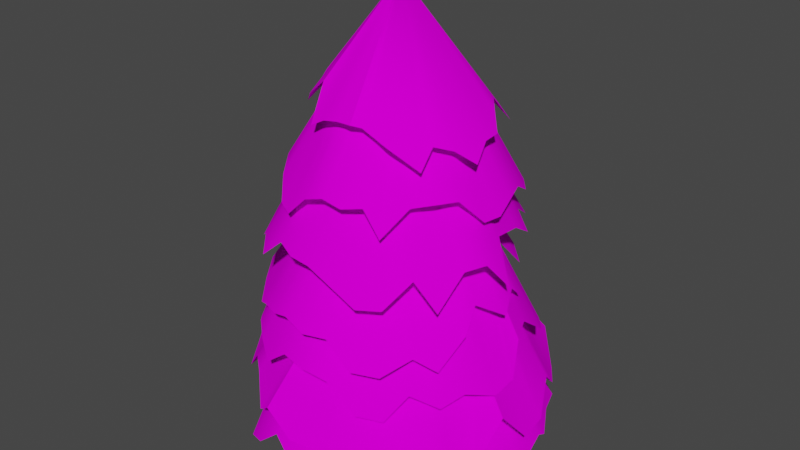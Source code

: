 # Source: tree.blend  (saved by Blender 3.4.6; exported with 4.5.12 LTS)
import bpy
from mathutils import Matrix  # noqa: F401  (used for matrix-valued properties, if any)

bpy.ops.wm.read_factory_settings(use_empty=True)
scene = bpy.context.scene
scene.name = 'Scene'

# ---- collections
col_collection = bpy.data.collections.new('Collection'); scene.collection.children.link(col_collection)

# ---- images (referenced by path relative to the original .blend; pixels are not part of the script)
import os
ASSET_DIR = os.environ.get("B2B_ASSET_DIR", "")  # directory of the original .blend (textures are referenced by path, not embedded)
HERE = os.path.dirname(os.path.abspath(__file__))  # packed textures are extracted next to this script under _unpacked/

def load_image(name, relpath, width, height, colorspace="sRGB"):
    """Load a texture the original file referenced (path relative to the .blend, or extracted next to this script)."""
    p = next((c for c in (os.path.join(HERE, relpath), os.path.join(ASSET_DIR, relpath)) if relpath and os.path.exists(c)), "")
    if p:
        img = bpy.data.images.load(p, check_existing=True)
        img.name = name
    else:  # same state as the original file: an image datablock whose file is absent (Cycles renders it pink)
        img = bpy.data.images.new(name, width, height)
        img.source = "FILE"
        img.filepath = "//" + (relpath or name)
    img.colorspace_settings.name = colorspace
    return img
img_tree = load_image('tree', 'tree.png', 1024, 1024, 'sRGB')

# ---- materials (node trees are filled in below, after node groups)
mat_material_001 = bpy.data.materials.new('Material.001')
mat_material_001.use_transparent_shadow = False

# ---- node groups
ng_auto_smooth = bpy.data.node_groups.new('Auto Smooth', 'GeometryNodeTree')
_s = ng_auto_smooth.interface.new_socket(name='Geometry', in_out='OUTPUT', socket_type='NodeSocketGeometry')
_s = ng_auto_smooth.interface.new_socket(name='Geometry', in_out='INPUT', socket_type='NodeSocketGeometry')
_s = ng_auto_smooth.interface.new_socket(name='Angle', in_out='INPUT', socket_type='NodeSocketFloat')
_s.subtype = 'ANGLE'
_s.min_value = 0.0
_s.max_value = 3.142
ng_auto_smooth.is_modifier = True
_N = ng_auto_smooth.nodes; _L = ng_auto_smooth.links
n0 = _N.new('NodeGroupOutput'); n0.name = 'Group Output'; n0.location = (480, -100)
n1 = _N.new('NodeGroupInput'); n1.name = 'Group Input'; n1.location = (-420, -300)
n2 = _N.new('NodeGroupInput'); n2.name = 'Group Input.001'; n2.location = (-60, -100)
n3 = _N.new('GeometryNodeSetShadeSmooth'); n3.name = 'Set Shade Smooth'; n3.location = (120, -100)
n3.domain = 'EDGE'
n4 = _N.new('GeometryNodeSetShadeSmooth'); n4.name = 'Set Shade Smooth.001'; n4.location = (300, -100)
n5 = _N.new('GeometryNodeInputMeshEdgeAngle'); n5.name = 'Edge Angle'; n5.location = (-420, -220)
n6 = _N.new('GeometryNodeInputEdgeSmooth'); n6.name = 'Is Edge Smooth'; n6.location = (-60, -160)
n7 = _N.new('GeometryNodeInputShadeSmooth'); n7.name = 'Is Face Smooth'; n7.location = (-240, -340)
n8 = _N.new('FunctionNodeBooleanMath'); n8.name = 'Boolean Math'; n8.location = (-60, -220)
n9 = _N.new('FunctionNodeCompare'); n9.name = 'Compare'; n9.location = (-240, -180)
n9.operation = 'LESS_EQUAL'
_L.new(n5.outputs[0], n9.inputs[0])
_L.new(n4.outputs[0], n0.inputs[0])
_L.new(n1.outputs[1], n9.inputs[1])
_L.new(n9.outputs[0], n8.inputs[0])
_L.new(n7.outputs[0], n8.inputs[1])
_L.new(n2.outputs[0], n3.inputs[0])
_L.new(n6.outputs[0], n3.inputs[1])
_L.new(n3.outputs[0], n4.inputs[0])
_L.new(n8.outputs[0], n3.inputs[2])
n0.is_active_output = True

# ---- material node trees
mat_material_001.use_nodes = True; mat_material_001.node_tree.nodes.clear()
_N = mat_material_001.node_tree.nodes; _L = mat_material_001.node_tree.links
n0 = _N.new('ShaderNodeBsdfPrincipled'); n0.name = 'Principled BSDF'; n0.location = (10, 300)
n0.distribution = 'GGX'
n0.subsurface_method = 'RANDOM_WALK_SKIN'
n0.inputs[2].default_value = 1.0
n0.inputs[3].default_value = 1.45
n0.inputs[13].default_value = 0.0
n0.inputs[27].default_value = (0.0, 0.0, 0.0, 1.0)
n0.inputs[28].default_value = 1.0
n1 = _N.new('ShaderNodeOutputMaterial'); n1.name = 'Material Output'; n1.location = (300, 300)
n2 = _N.new('ShaderNodeTexImage'); n2.name = 'Image Texture'; n2.location = (-309, 191)
n2.image = img_tree
_L.new(n0.outputs[0], n1.inputs[0])
_L.new(n2.outputs[0], n0.inputs[0])
n1.is_active_output = True

# ---- world
world_world = bpy.data.worlds.new('World'); scene.world = world_world
world_world.use_nodes = True; world_world.node_tree.nodes.clear()
_N = world_world.node_tree.nodes; _L = world_world.node_tree.links
n0 = _N.new('ShaderNodeOutputWorld'); n0.name = 'World Output'; n0.location = (300, 300)
n1 = _N.new('ShaderNodeBackground'); n1.name = 'Background'; n1.location = (10, 300)
n1.inputs[0].default_value = (0.05088, 0.05088, 0.05088, 1.0)
_L.new(n1.outputs[0], n0.inputs[0])
n0.is_active_output = True
world_world.color = (0.05088, 0.05088, 0.05088)
world_world.use_sun_shadow = False
world_world.sun_shadow_jitter_overblur = 0.0

# ---- meshes
me_cone = bpy.data.meshes.new('Cone')
me_cone.from_pydata([(-0.02362, 1.949, 8.104), (0.3435, 2.152, 7.685), (0.7593, 1.953, 7.82), (1.219, 1.729, 7.85), (1.621, 1.597, 7.619), (1.565, 1.049, 8.23), (1.81, 0.7569, 8.093), (2.079, 0.4876, 7.773), (2.148, 0.007768, 7.791), (2.309, -0.4762, 7.491), (1.994, -0.7973, 7.786), (1.722, -1.12, 7.909), (1.726, -1.483, 7.493), (1.079, -1.71, 7.896), (0.4798, -1.742, 8.163), (0.3008, -1.885, 8.218), (-0.05082, -1.871, 8.202), (-0.3944, -1.874, 8.142), (-0.7699, -1.849, 7.943), (-0.8581, -1.356, 8.708), (-1.247, -1.259, 8.387), (-1.556, -1.043, 8.21), (-1.843, -0.8311, 7.907), (-1.726, -0.3416, 8.497), (-1.836, 0.01646, 8.25), (-1.801, 0.4175, 8.21), (-1.771, 0.8558, 7.881), (-1.527, 1.041, 8.271), (-1.361, 1.415, 8.037), (-1.068, 1.61, 8.143), (-0.9813, 2.157, 7.48), (-0.381, 1.9, 8.129), (0.0, 0.0, 10.71), (-0.01431, 1.173, 8.871), (0.2145, 1.106, 8.952), (0.4258, 1.042, 8.952), (0.6194, 0.9313, 8.962), (0.8315, 0.8314, 8.867), (0.9457, 0.6409, 8.9), (1.04, 0.4392, 8.943), (1.098, 0.2245, 8.961), (1.137, 0.006917, 8.916), (1.18, -0.2532, 8.775), (1.193, -0.5039, 8.551), (1.075, -0.7656, 8.401), (0.7937, -0.9189, 8.468), (0.6843, -1.075, 8.355), (0.3798, -1.083, 8.634), (0.1215, -1.233, 8.596), (-0.03727, -1.242, 8.719), (-0.2841, -1.209, 8.689), (-0.4198, -1.04, 8.911), (-0.6292, -0.9759, 8.807), (-0.8009, -0.8093, 8.893), (-0.9482, -0.6581, 8.833), (-1.031, -0.4298, 8.963), (-1.092, -0.2277, 8.925), (-1.096, -0.003257, 8.952), (-1.09, 0.234, 8.923), (-1.041, 0.4546, 8.897), (-0.9214, 0.6168, 8.978), (-0.7846, 0.7866, 8.97), (-0.6357, 0.9524, 8.915), (-0.4441, 1.053, 8.921), (-0.2195, 1.102, 8.949), (-0.318, 2.212, 7.173), (0.2506, 2.477, 6.801), (0.8532, 2.264, 6.777), (1.292, 2.139, 6.548), (1.776, 1.995, 6.166), (2.086, 1.624, 6.14), (2.245, 1.072, 6.46), (2.427, 0.5656, 6.432), (2.514, 0.09004, 6.232), (2.453, -0.3712, 6.25), (2.175, -0.8666, 6.803), (1.937, -1.326, 6.824), (1.634, -1.69, 6.793), (1.312, -2.219, 6.216), (0.9084, -2.232, 6.77), (0.4558, -2.383, 6.673), (-0.00672, -2.399, 6.761), (-0.4716, -2.405, 6.612), (-0.9246, -2.441, 6.161), (-1.335, -2.218, 6.205), (-1.689, -1.795, 6.599), (-1.98, -1.334, 6.83), (-2.23, -0.9102, 6.604), (-2.411, -0.4643, 6.147), (-2.46, -0.001177, 6.138), (-2.409, 0.4689, 6.149), (-2.239, 0.9185, 6.532), (-2.106, 1.611, 6.29), (-1.812, 1.973, 6.285), (-1.434, 2.319, 6.188), (-1.062, 2.367, 6.508), (-0.6886, 2.376, 6.82), (-0.07747, 1.488, 7.579), (0.2674, 1.376, 7.706), (0.517, 1.367, 7.602), (0.7622, 1.189, 7.695), (0.9919, 0.9938, 7.719), (1.107, 0.7415, 7.845), (1.287, 0.5378, 7.735), (1.387, 0.2596, 7.741), (1.499, 0.007848, 7.562), (1.351, -0.259, 7.779), (1.342, -0.5524, 7.617), (1.184, -0.806, 7.637), (1.066, -1.011, 7.564), (0.7663, -1.161, 7.679), (0.5653, -1.291, 7.619), (0.2037, -1.366, 7.771), (-0.03561, -1.367, 7.771), (-0.2919, -1.364, 7.694), (-0.5359, -1.272, 7.71), (-0.7264, -1.108, 7.839), (-0.8984, -0.8921, 7.93), (-1.043, -0.6953, 7.986), (-1.193, -0.5034, 7.942), (-1.272, -0.2373, 7.978), (-1.377, -0.01705, 7.714), (-1.268, 0.2783, 7.913), (-1.239, 0.5556, 7.715), (-1.128, 0.7754, 7.774), (-0.9746, 0.9928, 7.766), (-0.7732, 1.162, 7.731), (-0.6307, 1.427, 7.498), (-0.2897, 1.407, 7.681), (-0.1345, 2.933, 5.073), (0.4706, 2.469, 5.795), (0.8618, 2.513, 5.609), (1.587, 2.446, 5.106), (1.749, 1.879, 5.481), (2.285, 1.483, 5.256), (2.325, 0.9552, 5.573), (2.369, 0.278, 5.656), (2.967, -0.1417, 4.866), (2.694, -0.5731, 5.452), (2.521, -1.086, 5.46), (2.4, -1.763, 4.767), (1.95, -1.969, 5.428), (1.621, -2.526, 4.885), (1.145, -2.789, 4.862), (0.4276, -2.773, 5.159), (-0.1301, -2.742, 5.366), (-0.6603, -2.687, 5.376), (-1.073, -2.545, 5.504), (-1.673, -2.512, 4.998), (-2.047, -2.053, 5.192), (-2.54, -1.669, 4.836), (-2.618, -1.109, 5.288), (-2.901, -0.6489, 4.928), (-2.951, -0.1255, 4.933), (-2.685, 0.5312, 5.501), (-2.617, 1.085, 5.245), (-2.471, 1.65, 4.923), (-2.138, 2.055, 4.923), (-1.564, 2.27, 5.417), (-1.139, 2.596, 5.185), (-0.5038, 2.76, 5.656), (-0.01546, 1.332, 6.554), (0.2421, 1.266, 6.635), (0.4809, 1.192, 6.629), (0.7133, 1.087, 6.598), (1.003, 0.9954, 6.378), (1.108, 0.7345, 6.579), (1.269, 0.542, 6.479), (1.292, 0.2683, 6.574), (1.283, 0.003599, 6.639), (1.254, -0.2491, 6.665), (1.183, -0.4871, 6.652), (1.063, -0.7105, 6.662), (0.9026, -0.9221, 6.611), (0.7096, -1.068, 6.651), (0.4876, -1.204, 6.589), (0.2491, -1.254, 6.658), (-4.954e-05, -1.278, 6.664), (-0.25, -1.263, 6.63), (-0.4898, -1.193, 6.622), (-0.7112, -1.09, 6.585), (-0.9037, -0.9071, 6.656), (-1.063, -0.7106, 6.662), (-1.185, -0.4889, 6.621), (-1.255, -0.2492, 6.651), (-1.279, 2.566e-05, 6.654), (-1.258, 0.2496, 6.614), (-1.197, 0.5086, 6.542), (-1.071, 0.7293, 6.623), (-0.9043, 0.9054, 6.662), (-0.721, 1.088, 6.609), (-0.4914, 1.191, 6.644), (-0.2505, 1.26, 6.651), (-0.008923, 2.832, 4.345), (0.5843, 2.39, 4.801), (1.084, 2.461, 4.437), (1.458, 2.223, 4.401), (1.818, 1.96, 4.137), (1.788, 1.13, 5.012), (2.529, 0.924, 4.039), (2.66, 0.407, 4.479), (2.906, -0.1223, 4.164), (2.543, -0.7085, 4.546), (2.701, -1.21, 4.121), (2.543, -1.901, 3.537), (2.151, -2.221, 3.85), (1.732, -2.745, 3.49), (1.196, -3.005, 3.529), (0.5244, -2.985, 4.03), (-0.05735, -3.065, 3.958), (-0.6291, -2.959, 4.094), (-1.109, -2.819, 3.921), (-1.634, -2.559, 3.823), (-2.124, -2.231, 3.545), (-2.454, -1.748, 3.811), (-2.809, -1.193, 3.985), (-3.049, -0.6835, 3.781), (-3.108, -0.1003, 3.808), (-2.917, 0.567, 4.196), (-2.867, 1.178, 3.672), (-2.584, 1.683, 3.694), (-2.105, 2.092, 4.173), (-1.439, 2.345, 4.518), (-1.043, 2.635, 4.16), (-0.5064, 2.798, 4.363), (-0.009887, 1.996, 5.12), (0.3526, 1.925, 5.214), (0.8092, 1.921, 4.989), (1.139, 1.677, 4.997), (1.346, 1.352, 5.215), (1.622, 1.061, 5.165), (1.828, 0.6677, 5.082), (2.021, 0.3307, 4.97), (2.034, -0.05371, 4.998), (2.019, -0.4323, 4.977), (1.882, -0.8088, 5.009), (1.693, -1.178, 4.962), (1.437, -1.485, 4.981), (1.105, -1.684, 5.1), (0.7629, -1.898, 5.009), (0.3831, -2.011, 5.001), (-0.004777, -1.997, 5.156), (-0.4096, -1.96, 5.139), (-0.7777, -1.856, 5.135), (-1.174, -1.754, 4.94), (-1.493, -1.483, 4.927), (-1.744, -1.162, 4.936), (-1.929, -0.8097, 4.937), (-2.046, -0.4332, 4.926), (-2.01, -0.01063, 5.126), (-1.955, 0.3887, 5.17), (-1.885, 0.788, 5.039), (-1.72, 1.149, 4.981), (-1.5, 1.468, 4.879), (-1.161, 1.678, 5.02), (-0.7868, 1.829, 5.166), (-0.4423, 2.017, 4.953), (-0.1311, 3.087, 2.892), (0.5781, 3.106, 2.752), (1.214, 2.958, 2.732), (1.552, 2.175, 3.675), (2.255, 2.216, 2.739), (2.646, 1.71, 2.852), (2.76, 0.7959, 3.532), (3.021, 0.2071, 3.487), (3.174, -0.1444, 2.724), (3.151, -0.727, 2.619), (2.842, -1.381, 2.867), (2.626, -1.909, 2.693), (2.139, -2.315, 3.015), (1.791, -2.706, 2.42), (1.272, -2.979, 2.486), (0.624, -3.113, 3.119), (-0.03618, -3.138, 3.152), (-0.6588, -3.015, 3.186), (-1.245, -2.967, 2.727), (-1.761, -2.609, 2.925), (-2.213, -2.214, 3.026), (-2.647, -1.783, 2.759), (-2.845, -1.228, 3.131), (-3.229, -0.5795, 2.722), (-3.438, 0.1105, 2.488), (-3.338, 0.7753, 2.551), (-3.006, 1.499, 3.027), (-2.887, 1.914, 2.458), (-2.302, 2.294, 2.614), (-1.834, 2.641, 2.868), (-1.286, 2.931, 2.726), (-0.7714, 3.026, 2.883), (-0.01289, 2.349, 3.591), (0.4602, 2.316, 3.535), (0.8896, 2.05, 3.547), (1.293, 1.915, 3.586), (1.576, 1.609, 3.72), (1.851, 1.257, 3.828), (2.175, 0.8627, 3.521), (2.306, 0.4873, 3.543), (2.329, -0.04105, 3.597), (2.321, -0.4751, 3.51), (2.153, -0.9791, 3.436), (1.977, -1.324, 3.508), (1.7, -1.747, 3.333), (1.336, -2.018, 3.392), (0.9292, -2.249, 3.355), (0.4774, -2.373, 3.399), (-0.01104, -2.385, 3.5), (-0.4773, -2.335, 3.513), (-0.9118, -2.223, 3.415), (-1.333, -1.999, 3.387), (-1.673, -1.706, 3.422), (-1.98, -1.348, 3.385), (-2.198, -0.9203, 3.492), (-2.337, -0.4686, 3.503), (-2.403, -0.01252, 3.45), (-2.374, 0.4576, 3.413), (-2.241, 0.9262, 3.347), (-1.988, 1.326, 3.496), (-1.67, 1.673, 3.517), (-1.32, 1.971, 3.543), (-0.8662, 2.172, 3.608), (-0.4318, 2.303, 3.61), (0.1207, 3.433, 1.992), (0.6992, 3.508, 1.246), (1.367, 3.301, 1.436), (1.951, 3.009, 2.014), (2.495, 2.532, 1.316), (2.876, 1.971, 1.368), (3.07, 1.368, 1.938), (3.411, 0.6854, 1.356), (3.493, -0.01292, 1.306), (3.338, -0.7059, 2.122), (3.178, -1.4, 1.244), (2.933, -1.955, 1.395), (2.484, -2.425, 1.914), (1.949, -2.808, 1.65), (1.372, -3.206, 1.498), (0.714, -3.324, 1.461), (-0.1274, -3.489, 1.488), (-0.8557, -3.411, 1.944), (-1.464, -3.067, 1.435), (-1.931, -2.617, 2.007), (-2.462, -2.169, 1.952), (-2.957, -1.943, 1.364), (-3.285, -1.369, 1.566), (-3.525, -0.7561, 2.1), (-3.56, -0.03828, 1.529), (-3.324, 0.6714, 1.948), (-3.142, 1.376, 1.41), (-2.919, 2.009, 1.451), (-2.541, 2.623, 1.739), (-1.996, 3.019, 1.428), (-1.459, 3.223, 1.918), (-0.6752, 3.396, 1.518), (0.01658, 2.584, 2.3), (0.4995, 2.537, 2.259), (0.9787, 2.423, 2.327), (1.398, 2.153, 2.542), (1.821, 1.842, 2.285), (2.109, 1.327, 2.439), (2.381, 0.9749, 2.37), (2.514, 0.441, 2.244), (2.589, -0.04636, 2.285), (2.523, -0.5221, 2.328), (2.395, -1.034, 2.19), (2.136, -1.474, 2.205), (1.872, -1.863, 2.08), (1.44, -2.168, 2.231), (0.9999, -2.394, 2.353), (0.5267, -2.554, 2.212), (-0.01319, -2.557, 2.558), (-0.5269, -2.507, 2.459), (-1.005, -2.352, 2.398), (-1.443, -2.146, 2.257), (-1.804, -1.768, 2.517), (-2.135, -1.425, 2.354), (-2.384, -1.004, 2.398), (-2.602, -0.486, 2.292), (-2.619, -0.0006426, 2.219), (-2.639, 0.563, 2.195), (-2.39, 1.016, 2.275), (-2.191, 1.482, 2.192), (-1.851, 1.844, 2.193), (-1.473, 2.154, 2.342), (-1.041, 2.374, 2.265), (-0.5088, 2.543, 2.324), (0.1677, 3.457, 0.5484), (0.9373, 3.013, 0.09802), (1.611, 2.763, -0.009792), (2.133, 2.723, 0.1105), (2.565, 2.536, 0.5975), (2.792, 1.921, 0.6286), (3.192, 1.24, 0.4937), (3.253, 0.9134, 0.6934), (3.463, -0.01693, 0.5561), (3.4, -0.6645, 0.4292), (2.975, -1.089, 0.6847), (2.902, -1.63, 0.1086), (2.477, -2.033, 0.6806), (1.793, -2.407, 0.5003), (1.089, -2.74, 0.3096), (0.5128, -3.148, 0.1618), (-0.1149, -3.361, 0.461), (-1.018, -3.047, 0.9493), (-1.41, -3.189, 0.6443), (-2.047, -2.832, 0.311), (-2.288, -2.032, 0.8974), (-2.919, -1.713, 0.4124), (-3.257, -1.255, 0.2786), (-3.379, -0.6753, 0.4521), (-3.277, -0.1278, 0.3537), (-3.369, 0.6183, 0.01187), (-2.936, 1.359, 0.1313), (-3.016, 1.864, 0.4068), (-2.718, 2.457, 0.1282), (-2.127, 2.971, 0.06271), (-1.454, 3.173, 0.4749), (-0.8146, 3.257, 0.191), (0.0007764, 2.448, 1.459), (0.5075, 2.381, 1.743), (0.9389, 2.266, 1.571), (1.362, 2.04, 1.555), (1.72, 1.737, 1.635), (2.015, 1.359, 1.596), (2.239, 0.9328, 1.593), (2.402, 0.4787, 1.573), (2.418, -0.006988, 1.707), (2.397, -0.4734, 1.669), (2.246, -0.9346, 1.696), (2.038, -1.343, 1.73), (1.739, -1.719, 1.639), (1.372, -2.026, 1.512), (0.9681, -2.241, 1.523), (0.4935, -2.362, 1.613), (-0.01359, -2.454, 1.737), (-0.5162, -2.381, 1.767), (-0.9679, -2.254, 1.71), (-1.365, -2.037, 1.559), (-1.726, -1.686, 1.654), (-2.037, -1.348, 1.618), (-2.265, -0.9348, 1.543), (-2.405, -0.4831, 1.593), (-2.441, -0.002263, 1.565), (-2.365, 0.4809, 1.599), (-2.261, 0.9573, 1.624), (-2.049, 1.398, 1.48), (-1.745, 1.759, 1.569), (-1.393, 2.042, 1.732), (-0.9422, 2.26, 1.594), (-0.4883, 2.385, 1.72), (-1.163e-06, 0.7234, 1.367), (0.1411, 0.7095, 1.367), (0.2768, 0.6683, 1.367), (0.4019, 0.6015, 1.367), (0.5115, 0.5115, 1.367), (0.6015, 0.4019, 1.367), (0.6683, 0.2768, 1.367), (0.7095, 0.1411, 1.367), (0.7234, -1.148e-08, 1.367), (0.7095, -0.1411, 1.367), (0.6683, -0.2768, 1.367), (0.6015, -0.4019, 1.367), (0.5115, -0.5115, 1.367), (0.4019, -0.6015, 1.367), (0.2768, -0.6683, 1.367), (0.1411, -0.7095, 1.367), (-1.163e-06, -0.7234, 1.367), (-0.1411, -0.7095, 1.367), (-0.2768, -0.6683, 1.367), (-0.4019, -0.6015, 1.367), (-0.5115, -0.5115, 1.367), (-0.6015, -0.4019, 1.367), (-0.6683, -0.2768, 1.367), (-0.7095, -0.1411, 1.367), (-0.7234, -1.148e-08, 1.367), (-0.7095, 0.1411, 1.367), (-0.6683, 0.2768, 1.367), (-0.6015, 0.4019, 1.367), (-0.5115, 0.5115, 1.367), (-0.4019, 0.6015, 1.367), (-0.2768, 0.6683, 1.367), (-0.1411, 0.7095, 1.367), (-1.478e-06, 0.7234, -0.2387), (0.1411, 0.7095, -0.2387), (0.2768, 0.6683, -0.2387), (0.4019, 0.6015, -0.2387), (0.5115, 0.5115, -0.2387), (0.6015, 0.4019, -0.2387), (0.6683, 0.2768, -0.2387), (0.7095, 0.1411, -0.2387), (0.7234, -1.148e-08, -0.2387), (0.7095, -0.1411, -0.2387), (0.6683, -0.2768, -0.2387), (0.6015, -0.4019, -0.2387), (0.5115, -0.5115, -0.2387), (0.4019, -0.6015, -0.2387), (0.2768, -0.6683, -0.2387), (0.1411, -0.7095, -0.2387), (-1.478e-06, -0.7234, -0.2387), (-0.1411, -0.7095, -0.2387), (-0.2768, -0.6683, -0.2387), (-0.4019, -0.6015, -0.2387), (-0.5115, -0.5115, -0.2387), (-0.6015, -0.4019, -0.2387), (-0.6683, -0.2768, -0.2387), (-0.7095, -0.1411, -0.2387), (-0.7234, -1.148e-08, -0.2387), (-0.7095, 0.1411, -0.2387), (-0.6683, 0.2768, -0.2387), (-0.6015, 0.4019, -0.2387), (-0.5115, 0.5115, -0.2387), (-0.4019, 0.6015, -0.2387), (-0.2768, 0.6683, -0.2387), (-0.1411, 0.7095, -0.2387), (0.9375, 3.011, 0.09985), (3.192, 1.24, 0.4939), (-3.11, 1.905, 0.3), (-2.723, 2.46, 0.1217), (-2.127, 2.971, 0.06271), (-1.483, 3.172, 0.397)], [(515, 516), (516, 517), (517, 518)], [(0, 32, 1), (1, 32, 2), (2, 32, 3), (3, 32, 4), (4, 32, 5), (5, 32, 6), (6, 32, 7), (7, 32, 8), (8, 32, 9), (9, 32, 10), (10, 32, 11), (11, 32, 12), (12, 32, 13), (13, 32, 14), (14, 32, 15), (15, 32, 16), (16, 32, 17), (17, 32, 18), (18, 32, 19), (19, 32, 20), (20, 32, 21), (21, 32, 22), (22, 32, 23), (23, 32, 24), (24, 32, 25), (25, 32, 26), (26, 32, 27), (27, 32, 28), (28, 32, 29), (29, 32, 30), (31, 0, 33, 64), (30, 32, 31), (31, 32, 0), (59, 60, 92, 91), (11, 12, 45, 44), (18, 19, 52, 51), (25, 26, 59, 58), (5, 6, 39, 38), (12, 13, 46, 45), (19, 20, 53, 52), (26, 27, 60, 59), (6, 7, 40, 39), (0, 1, 34, 33), (13, 14, 47, 46), (20, 21, 54, 53), (27, 28, 61, 60), (7, 8, 41, 40), (14, 15, 48, 47), (21, 22, 55, 54), (1, 2, 35, 34), (28, 29, 62, 61), (8, 9, 42, 41), (15, 16, 49, 48), (22, 23, 56, 55), (2, 3, 36, 35), (29, 30, 63, 62), (9, 10, 43, 42), (16, 17, 50, 49), (23, 24, 57, 56), (3, 4, 37, 36), (30, 31, 64, 63), (10, 11, 44, 43), (17, 18, 51, 50), (24, 25, 58, 57), (4, 5, 38, 37), (77, 78, 110, 109), (46, 47, 79, 78), (33, 34, 66, 65), (60, 61, 93, 92), (47, 48, 80, 79), (34, 35, 67, 66), (61, 62, 94, 93), (48, 49, 81, 80), (35, 36, 68, 67), (62, 63, 95, 94), (49, 50, 82, 81), (36, 37, 69, 68), (63, 64, 96, 95), (50, 51, 83, 82), (37, 38, 70, 69), (64, 33, 65, 96), (51, 52, 84, 83), (38, 39, 71, 70), (52, 53, 85, 84), (39, 40, 72, 71), (53, 54, 86, 85), (40, 41, 73, 72), (54, 55, 87, 86), (41, 42, 74, 73), (55, 56, 88, 87), (42, 43, 75, 74), (56, 57, 89, 88), (43, 44, 76, 75), (57, 58, 90, 89), (44, 45, 77, 76), (58, 59, 91, 90), (45, 46, 78, 77), (103, 104, 136, 135), (91, 92, 124, 123), (78, 79, 111, 110), (65, 66, 98, 97), (92, 93, 125, 124), (79, 80, 112, 111), (66, 67, 99, 98), (93, 94, 126, 125), (80, 81, 113, 112), (67, 68, 100, 99), (94, 95, 127, 126), (81, 82, 114, 113), (68, 69, 101, 100), (95, 96, 128, 127), (82, 83, 115, 114), (69, 70, 102, 101), (96, 65, 97, 128), (83, 84, 116, 115), (70, 71, 103, 102), (84, 85, 117, 116), (71, 72, 104, 103), (85, 86, 118, 117), (72, 73, 105, 104), (86, 87, 119, 118), (73, 74, 106, 105), (87, 88, 120, 119), (74, 75, 107, 106), (88, 89, 121, 120), (75, 76, 108, 107), (89, 90, 122, 121), (76, 77, 109, 108), (90, 91, 123, 122), (146, 147, 179, 178), (117, 118, 150, 149), (104, 105, 137, 136), (118, 119, 151, 150), (105, 106, 138, 137), (119, 120, 152, 151), (106, 107, 139, 138), (120, 121, 153, 152), (107, 108, 140, 139), (121, 122, 154, 153), (108, 109, 141, 140), (122, 123, 155, 154), (109, 110, 142, 141), (123, 124, 156, 155), (110, 111, 143, 142), (97, 98, 130, 129), (124, 125, 157, 156), (111, 112, 144, 143), (98, 99, 131, 130), (125, 126, 158, 157), (112, 113, 145, 144), (99, 100, 132, 131), (126, 127, 159, 158), (113, 114, 146, 145), (100, 101, 133, 132), (127, 128, 160, 159), (114, 115, 147, 146), (101, 102, 134, 133), (128, 97, 129, 160), (115, 116, 148, 147), (102, 103, 135, 134), (116, 117, 149, 148), (172, 173, 205, 204), (133, 134, 166, 165), (160, 129, 161, 192), (147, 148, 180, 179), (134, 135, 167, 166), (148, 149, 181, 180), (135, 136, 168, 167), (149, 150, 182, 181), (136, 137, 169, 168), (150, 151, 183, 182), (137, 138, 170, 169), (151, 152, 184, 183), (138, 139, 171, 170), (152, 153, 185, 184), (139, 140, 172, 171), (153, 154, 186, 185), (140, 141, 173, 172), (154, 155, 187, 186), (141, 142, 174, 173), (155, 156, 188, 187), (142, 143, 175, 174), (129, 130, 162, 161), (156, 157, 189, 188), (143, 144, 176, 175), (130, 131, 163, 162), (157, 158, 190, 189), (144, 145, 177, 176), (131, 132, 164, 163), (158, 159, 191, 190), (145, 146, 178, 177), (132, 133, 165, 164), (159, 160, 192, 191), (198, 199, 231, 230), (186, 187, 219, 218), (173, 174, 206, 205), (187, 188, 220, 219), (174, 175, 207, 206), (161, 162, 194, 193), (188, 189, 221, 220), (175, 176, 208, 207), (162, 163, 195, 194), (189, 190, 222, 221), (176, 177, 209, 208), (163, 164, 196, 195), (190, 191, 223, 222), (177, 178, 210, 209), (164, 165, 197, 196), (191, 192, 224, 223), (178, 179, 211, 210), (165, 166, 198, 197), (192, 161, 193, 224), (179, 180, 212, 211), (166, 167, 199, 198), (180, 181, 213, 212), (167, 168, 200, 199), (181, 182, 214, 213), (168, 169, 201, 200), (182, 183, 215, 214), (169, 170, 202, 201), (183, 184, 216, 215), (170, 171, 203, 202), (184, 185, 217, 216), (171, 172, 204, 203), (185, 186, 218, 217), (233, 234, 266, 265), (212, 213, 245, 244), (199, 200, 232, 231), (213, 214, 246, 245), (200, 201, 233, 232), (214, 215, 247, 246), (201, 202, 234, 233), (215, 216, 248, 247), (202, 203, 235, 234), (216, 217, 249, 248), (203, 204, 236, 235), (217, 218, 250, 249), (204, 205, 237, 236), (218, 219, 251, 250), (205, 206, 238, 237), (219, 220, 252, 251), (206, 207, 239, 238), (193, 194, 226, 225), (220, 221, 253, 252), (207, 208, 240, 239), (194, 195, 227, 226), (221, 222, 254, 253), (208, 209, 241, 240), (195, 196, 228, 227), (222, 223, 255, 254), (209, 210, 242, 241), (196, 197, 229, 228), (223, 224, 256, 255), (210, 211, 243, 242), (197, 198, 230, 229), (224, 193, 225, 256), (211, 212, 244, 243), (280, 281, 313, 312), (247, 248, 280, 279), (234, 235, 267, 266), (248, 249, 281, 280), (235, 236, 268, 267), (249, 250, 282, 281), (236, 237, 269, 268), (250, 251, 283, 282), (237, 238, 270, 269), (251, 252, 284, 283), (238, 239, 271, 270), (225, 226, 258, 257), (252, 253, 285, 284), (239, 240, 272, 271), (226, 227, 259, 258), (253, 254, 286, 285), (240, 241, 273, 272), (227, 228, 260, 259), (254, 255, 287, 286), (241, 242, 274, 273), (228, 229, 261, 260), (255, 256, 288, 287), (242, 243, 275, 274), (229, 230, 262, 261), (256, 225, 257, 288), (243, 244, 276, 275), (230, 231, 263, 262), (244, 245, 277, 276), (231, 232, 264, 263), (245, 246, 278, 277), (232, 233, 265, 264), (246, 247, 279, 278), (315, 316, 348, 347), (267, 268, 300, 299), (281, 282, 314, 313), (268, 269, 301, 300), (282, 283, 315, 314), (269, 270, 302, 301), (283, 284, 316, 315), (270, 271, 303, 302), (257, 258, 290, 289), (284, 285, 317, 316), (271, 272, 304, 303), (258, 259, 291, 290), (285, 286, 318, 317), (272, 273, 305, 304), (259, 260, 292, 291), (286, 287, 319, 318), (273, 274, 306, 305), (260, 261, 293, 292), (287, 288, 320, 319), (274, 275, 307, 306), (261, 262, 294, 293), (288, 257, 289, 320), (275, 276, 308, 307), (262, 263, 295, 294), (276, 277, 309, 308), (263, 264, 296, 295), (277, 278, 310, 309), (264, 265, 297, 296), (278, 279, 311, 310), (265, 266, 298, 297), (279, 280, 312, 311), (266, 267, 299, 298), (341, 342, 374, 373), (302, 303, 335, 334), (289, 290, 322, 321), (316, 317, 349, 348), (303, 304, 336, 335), (290, 291, 323, 322), (317, 318, 350, 349), (304, 305, 337, 336), (291, 292, 324, 323), (318, 319, 351, 350), (305, 306, 338, 337), (292, 293, 325, 324), (319, 320, 352, 351), (306, 307, 339, 338), (293, 294, 326, 325), (320, 289, 321, 352), (307, 308, 340, 339), (294, 295, 327, 326), (308, 309, 341, 340), (295, 296, 328, 327), (309, 310, 342, 341), (296, 297, 329, 328), (310, 311, 343, 342), (297, 298, 330, 329), (311, 312, 344, 343), (298, 299, 331, 330), (312, 313, 345, 344), (299, 300, 332, 331), (313, 314, 346, 345), (300, 301, 333, 332), (314, 315, 347, 346), (301, 302, 334, 333), (376, 377, 409, 408), (328, 329, 361, 360), (342, 343, 375, 374), (329, 330, 362, 361), (343, 344, 376, 375), (330, 331, 363, 362), (344, 345, 377, 376), (331, 332, 364, 363), (345, 346, 378, 377), (332, 333, 365, 364), (346, 347, 379, 378), (333, 334, 366, 365), (347, 348, 380, 379), (334, 335, 367, 366), (321, 322, 354, 353), (348, 349, 381, 380), (335, 336, 368, 367), (322, 323, 355, 354), (349, 350, 382, 381), (336, 337, 369, 368), (323, 324, 356, 355), (350, 351, 383, 382), (337, 338, 370, 369), (324, 325, 357, 356), (351, 352, 384, 383), (338, 339, 371, 370), (325, 326, 358, 357), (352, 321, 353, 384), (339, 340, 372, 371), (326, 327, 359, 358), (340, 341, 373, 372), (327, 328, 360, 359), (408, 409, 441, 440), (363, 364, 396, 395), (377, 378, 410, 409), (364, 365, 397, 396), (378, 379, 411, 410), (365, 366, 398, 397), (379, 380, 412, 411), (366, 367, 399, 398), (353, 354, 386, 385), (380, 381, 413, 412), (367, 368, 400, 399), (354, 355, 387, 386), (381, 382, 414, 413), (368, 369, 401, 400), (355, 356, 388, 387), (382, 383, 415, 414), (369, 370, 402, 401), (356, 357, 389, 388), (383, 384, 416, 415), (370, 371, 403, 402), (357, 358, 390, 389), (384, 353, 385, 416), (371, 372, 404, 403), (358, 359, 391, 390), (372, 373, 405, 404), (359, 360, 392, 391), (373, 374, 406, 405), (360, 361, 393, 392), (374, 375, 407, 406), (361, 362, 394, 393), (375, 376, 408, 407), (362, 363, 395, 394), (441, 442, 474, 473), (395, 396, 428, 427), (409, 410, 442, 441), (396, 397, 429, 428), (410, 411, 443, 442), (397, 398, 430, 429), (411, 412, 444, 443), (398, 399, 431, 430), (385, 386, 418, 417), (412, 413, 445, 444), (399, 400, 432, 431), (386, 387, 419, 418), (413, 414, 446, 445), (400, 401, 433, 432), (387, 388, 420, 419), (414, 415, 447, 446), (401, 402, 434, 433), (388, 389, 421, 420), (415, 416, 448, 447), (402, 403, 435, 434), (389, 390, 422, 421), (416, 385, 417, 448), (403, 404, 436, 435), (390, 391, 423, 422), (404, 405, 437, 436), (391, 392, 424, 423), (405, 406, 438, 437), (392, 393, 425, 424), (406, 407, 439, 438), (393, 394, 426, 425), (407, 408, 440, 439), (394, 395, 427, 426), (451, 452, 484, 483), (428, 429, 461, 460), (442, 443, 475, 474), (429, 430, 462, 461), (443, 444, 476, 475), (430, 431, 463, 462), (417, 418, 450, 449), (444, 445, 477, 476), (431, 432, 464, 463), (418, 419, 451, 450), (445, 446, 478, 477), (432, 433, 465, 464), (419, 420, 452, 451), (446, 447, 479, 478), (433, 434, 466, 465), (420, 421, 453, 452), (447, 448, 480, 479), (434, 435, 467, 466), (421, 422, 454, 453), (448, 417, 449, 480), (435, 436, 468, 467), (422, 423, 455, 454), (436, 437, 469, 468), (423, 424, 456, 455), (437, 438, 470, 469), (424, 425, 457, 456), (438, 439, 471, 470), (425, 426, 458, 457), (439, 440, 472, 471), (426, 427, 459, 458), (440, 441, 473, 472), (427, 428, 460, 459), (481, 482, 483, 484, 485, 486, 487, 488, 489, 490, 491, 492, 493, 494, 495, 496, 497, 498, 499, 500, 501, 502, 503, 504, 505, 506, 507, 508, 509, 510, 511, 512), (478, 479, 511, 510), (465, 466, 498, 497), (452, 453, 485, 484), (479, 480, 512, 511), (466, 467, 499, 498), (453, 454, 486, 485), (480, 449, 481, 512), (467, 468, 500, 499), (454, 455, 487, 486), (468, 469, 501, 500), (455, 456, 488, 487), (469, 470, 502, 501), (456, 457, 489, 488), (470, 471, 503, 502), (457, 458, 490, 489), (471, 472, 504, 503), (458, 459, 491, 490), (472, 473, 505, 504), (459, 460, 492, 491), (473, 474, 506, 505), (460, 461, 493, 492), (474, 475, 507, 506), (461, 462, 494, 493), (475, 476, 508, 507), (462, 463, 495, 494), (449, 450, 482, 481), (476, 477, 509, 508), (463, 464, 496, 495), (450, 451, 483, 482), (477, 478, 510, 509), (464, 465, 497, 496)])
me_cone.polygons.foreach_set('use_smooth', [True] * 513)
_uv = me_cone.uv_layers.new(name='UVMap')
_uv.uv.foreach_set('vector', [0.1429, 0.7139, 0.2524, 0.6458, 0.1351, 0.7353, 0.1351, 0.7353, 0.2524, 0.6458, 0.1511, 0.7435, 0.1511, 0.7435, 0.2524, 0.6458, 0.1665, 0.7559, 0.1665, 0.7559, 0.2524, 0.6458, 0.1729, 0.7739, 0.1729, 0.7739, 0.2524, 0.6458, 0.2001, 0.7565, 0.2001, 0.7565, 0.2524, 0.6458, 0.2102, 0.7679, 0.2102, 0.7679, 0.2524, 0.6458, 0.2164, 0.7851, 0.2164, 0.7851, 0.2524, 0.6458, 0.2319, 0.7878, 0.2319, 0.7878, 0.2524, 0.6458, 0.2428, 0.8021, 0.2428, 0.8021, 0.2524, 0.6458, 0.2524, 0.7859, 0.7595, 0.7814, 0.7595, 0.9237, 0.7483, 0.7867, 0.7483, 0.7867, 0.7595, 0.9237, 0.7358, 0.7693, 0.7358, 0.7693, 0.7595, 0.9237, 0.719, 0.7927, 0.719, 0.7927, 0.7595, 0.9237, 0.7041, 0.8137, 0.7041, 0.8137, 0.7595, 0.9237, 0.6972, 0.8173, 0.6972, 0.8173, 0.7595, 0.9237, 0.6858, 0.825, 0.6858, 0.825, 0.7595, 0.9237, 0.6736, 0.831, 0.6736, 0.831, 0.7595, 0.9237, 0.6582, 0.834, 0.6582, 0.834, 0.7595, 0.9237, 0.6762, 0.8654, 0.4486, 0.7305, 0.5423, 0.6981, 0.4381, 0.7463, 0.4381, 0.7463, 0.5423, 0.6981, 0.4353, 0.7601, 0.4353, 0.7601, 0.5423, 0.6981, 0.4304, 0.7772, 0.4304, 0.7772, 0.5423, 0.6981, 0.4581, 0.7713, 0.4581, 0.7713, 0.5423, 0.6981, 0.4619, 0.7886, 0.4619, 0.7886, 0.5423, 0.6981, 0.4736, 0.7994, 0.4736, 0.7994, 0.5423, 0.6981, 0.4808, 0.8196, 0.4808, 0.8196, 0.5423, 0.6981, 0.4982, 0.8105, 0.4982, 0.8105, 0.5423, 0.6981, 0.5079, 0.8249, 0.5079, 0.8249, 0.5423, 0.6981, 0.5212, 0.8237, 0.5212, 0.8237, 0.5423, 0.6981, 0.5263, 0.8557, 0.948, 0.9167, 0.9365, 0.9121, 0.9619, 0.8777, 0.9705, 0.8783, 0.5263, 0.8557, 0.5423, 0.6981, 0.5423, 0.8242, 0.1384, 0.7035, 0.2524, 0.6458, 0.1429, 0.7139, 0.7769, 0.7007, 0.7804, 0.7085, 0.6582, 0.7215, 0.6704, 0.6948, 0.3397, 0.8455, 0.3613, 0.8444, 0.3195, 0.8842, 0.3165, 0.8719, 0.3613, 0.946, 0.3269, 0.9522, 0.3128, 0.9418, 0.3121, 0.9349, 0.7047, 0.941, 0.7235, 0.9506, 0.6746, 0.9682, 0.6694, 0.9608, 0.9002, 0.8517, 0.8918, 0.8388, 0.9386, 0.8332, 0.9387, 0.8421, 0.3613, 0.8444, 0.3581, 0.8738, 0.3271, 0.8885, 0.3195, 0.8842, 0.3876, 0.8029, 0.3957, 0.7845, 0.4053, 0.8145, 0.4003, 0.8157, 0.7235, 0.9506, 0.7136, 0.9665, 0.6743, 0.9768, 0.6746, 0.9682, 0.8918, 0.8388, 0.8778, 0.8283, 0.939, 0.8247, 0.9386, 0.8332, 0.9365, 0.9121, 0.9135, 0.9167, 0.9578, 0.8705, 0.9619, 0.8777, 0.3581, 0.8738, 0.3523, 0.899, 0.3203, 0.9023, 0.3271, 0.8885, 0.3957, 0.7845, 0.4062, 0.7731, 0.4117, 0.8102, 0.4053, 0.8145, 0.7136, 0.9665, 0.726, 0.9787, 0.6763, 0.9849, 0.6743, 0.9768, 0.8778, 0.8283, 0.88, 0.8107, 0.9384, 0.8171, 0.939, 0.8247, 0.3523, 0.899, 0.3554, 0.9072, 0.3259, 0.9129, 0.3203, 0.9023, 0.4062, 0.7731, 0.4183, 0.7592, 0.4183, 0.8133, 0.4117, 0.8102, 0.9135, 0.9167, 0.9063, 0.901, 0.9521, 0.8645, 0.9578, 0.8705, 0.726, 0.9787, 0.723, 0.9926, 0.6793, 0.9926, 0.6763, 0.9849, 0.3083, 0.8212, 0.3306, 0.8158, 0.2914, 0.8675, 0.2799, 0.8686, 0.3554, 0.9072, 0.3553, 0.9205, 0.3231, 0.92, 0.3259, 0.9129, 0.6571, 0.802, 0.6432, 0.7753, 0.6536, 0.7513, 0.6571, 0.7552, 0.9063, 0.901, 0.8954, 0.8848, 0.9476, 0.8572, 0.9521, 0.8645, 0.533, 0.5217, 0.5441, 0.4899, 0.5441, 0.5587, 0.5384, 0.5613, 0.3306, 0.8158, 0.333, 0.8321, 0.3047, 0.8669, 0.2914, 0.8675, 0.3553, 0.9205, 0.357, 0.9333, 0.3229, 0.9291, 0.3231, 0.92, 0.6775, 0.9237, 0.6945, 0.9287, 0.663, 0.954, 0.6582, 0.9471, 0.8954, 0.8848, 0.8787, 0.8755, 0.9397, 0.851, 0.9476, 0.8572, 0.9965, 0.1752, 0.981, 0.1422, 0.9894, 0.09808, 0.9965, 0.1012, 0.333, 0.8321, 0.3397, 0.8455, 0.3165, 0.8719, 0.3047, 0.8669, 0.357, 0.9333, 0.3613, 0.946, 0.3121, 0.9349, 0.3229, 0.9291, 0.6945, 0.9287, 0.7047, 0.941, 0.6694, 0.9608, 0.663, 0.954, 0.8787, 0.8755, 0.9002, 0.8517, 0.9387, 0.8421, 0.9397, 0.851, 0.832, 0.1374, 0.8007, 0.1276, 0.8686, 0.09869, 0.871, 0.1119, 0.7653, 0.5163, 0.7738, 0.5296, 0.6888, 0.5023, 0.6714, 0.4838, 0.03687, 0.7747, 0.03188, 0.7675, 0.1318, 0.7521, 0.116, 0.7727, 0.7804, 0.7085, 0.781, 0.7165, 0.66, 0.7387, 0.6582, 0.7215, 0.7738, 0.5296, 0.7687, 0.5399, 0.6812, 0.52, 0.6888, 0.5023, 0.03188, 0.7675, 0.02947, 0.7596, 0.125, 0.7287, 0.1318, 0.7521, 0.781, 0.7165, 0.7803, 0.7243, 0.6603, 0.7559, 0.66, 0.7387, 0.7687, 0.5399, 0.7722, 0.5467, 0.6824, 0.5386, 0.6812, 0.52, 0.02947, 0.7596, 0.02569, 0.7517, 0.1273, 0.7087, 0.125, 0.7287, 0.7803, 0.7243, 0.783, 0.7304, 0.6774, 0.7633, 0.6603, 0.7559, 0.7722, 0.5467, 0.7711, 0.5562, 0.6758, 0.5562, 0.6824, 0.5386, 0.02569, 0.7517, 0.02534, 0.7417, 0.1336, 0.6844, 0.1273, 0.7087, 0.783, 0.7304, 0.7875, 0.7351, 0.6947, 0.7693, 0.6774, 0.7633, 0.7711, 0.5562, 0.7816, 0.5622, 0.6582, 0.5719, 0.6758, 0.5562, 0.02534, 0.7417, 0.01918, 0.7356, 0.1241, 0.6682, 0.1336, 0.6844, 0.03351, 0.7815, 0.03687, 0.7747, 0.116, 0.7727, 0.1323, 0.7815, 0.7816, 0.5622, 0.7787, 0.5698, 0.6628, 0.5878, 0.6582, 0.5719, 0.01918, 0.7356, 0.0125, 0.7301, 0.09998, 0.6598, 0.1241, 0.6682, 0.7787, 0.5698, 0.7844, 0.5767, 0.6836, 0.6028, 0.6628, 0.5878, 0.0125, 0.7301, 0.006433, 0.7252, 0.0876, 0.6456, 0.09998, 0.6598, 0.7844, 0.5767, 0.7848, 0.5819, 0.6997, 0.6144, 0.6836, 0.6028, 0.006433, 0.7252, 0.00226, 0.7199, 0.08163, 0.6321, 0.0876, 0.6456, 0.7866, 0.6597, 0.7875, 0.6678, 0.6898, 0.6264, 0.7059, 0.6144, 0.00226, 0.7199, 0.0, 0.7122, 0.06988, 0.6273, 0.08163, 0.6321, 0.7875, 0.6678, 0.7832, 0.6745, 0.6668, 0.6393, 0.6898, 0.6264, 0.0, 0.7122, 0.0006371, 0.7042, 0.04168, 0.6379, 0.06988, 0.6273, 0.7832, 0.6745, 0.782, 0.683, 0.6614, 0.6561, 0.6668, 0.6393, 0.7848, 0.496, 0.7742, 0.5005, 0.7118, 0.4603, 0.7209, 0.4499, 0.782, 0.683, 0.779, 0.6919, 0.6584, 0.6744, 0.6614, 0.6561, 0.7742, 0.5005, 0.7726, 0.5122, 0.7026, 0.4728, 0.7118, 0.4603, 0.779, 0.6919, 0.7769, 0.7007, 0.6704, 0.6948, 0.6584, 0.6744, 0.7726, 0.5122, 0.7653, 0.5163, 0.6714, 0.4838, 0.7026, 0.4728, 0.1192, 0.5635, 0.1214, 0.5738, 0.03446, 0.5959, 0.02386, 0.5765, 0.01282, 0.8542, 0.004966, 0.8258, 0.07896, 0.8497, 0.07567, 0.8592, 0.8007, 0.1276, 0.8133, 0.1072, 0.8627, 0.0909, 0.8686, 0.09869, 0.2112, 0.9571, 0.1832, 0.9524, 0.2253, 0.9149, 0.2282, 0.9274, 0.004966, 0.8258, 0.01031, 0.8086, 0.08141, 0.8397, 0.07896, 0.8497, 0.8133, 0.1072, 0.8053, 0.08998, 0.8635, 0.07533, 0.8627, 0.0909, 0.1832, 0.9524, 0.1716, 0.931, 0.2166, 0.9088, 0.2253, 0.9149, 0.01031, 0.8086, 0.0153, 0.7908, 0.08465, 0.8308, 0.08141, 0.8397, 0.8053, 0.08998, 0.8061, 0.07138, 0.863, 0.06614, 0.8635, 0.07533, 0.1716, 0.931, 0.157, 0.917, 0.2162, 0.8969, 0.2166, 0.9088, 0.0153, 0.7908, 0.03406, 0.7855, 0.07997, 0.8185, 0.08465, 0.8308, 0.8061, 0.07138, 0.8012, 0.05483, 0.8606, 0.057, 0.863, 0.06614, 0.157, 0.917, 0.1373, 0.902, 0.2145, 0.8851, 0.2162, 0.8969, 0.03406, 0.7855, 0.05288, 0.7815, 0.09438, 0.8157, 0.07997, 0.8185, 0.8012, 0.05483, 0.7879, 0.04127, 0.8633, 0.04792, 0.8606, 0.057, 0.1373, 0.902, 0.1351, 0.883, 0.2193, 0.874, 0.2145, 0.8851, 0.05288, 0.7815, 0.0739, 0.7843, 0.0965, 0.8099, 0.09438, 0.8157, 0.7879, 0.04127, 0.795, 0.02616, 0.8712, 0.04024, 0.8633, 0.04792, 0.1351, 0.883, 0.149, 0.861, 0.2152, 0.8637, 0.2193, 0.874, 0.795, 0.02616, 0.8172, 0.01106, 0.8798, 0.03383, 0.8712, 0.04024, 0.149, 0.861, 0.152, 0.841, 0.2175, 0.8527, 0.2152, 0.8637, 0.8172, 0.01106, 0.8365, 0.0, 0.8869, 0.02871, 0.8798, 0.03383, 0.152, 0.841, 0.1521, 0.825, 0.214, 0.8428, 0.2175, 0.8527, 0.04227, 0.9369, 0.0265, 0.9233, 0.09009, 0.8992, 0.0965, 0.9048, 0.1521, 0.825, 0.1614, 0.8123, 0.2277, 0.8376, 0.214, 0.8428, 0.0265, 0.9233, 0.005703, 0.9074, 0.0874, 0.8902, 0.09009, 0.8992, 0.1614, 0.8123, 0.1911, 0.8021, 0.2282, 0.8294, 0.2277, 0.8376, 0.005703, 0.9074, 0.001279, 0.8905, 0.07558, 0.8824, 0.0874, 0.8902, 0.8586, 0.1619, 0.8446, 0.1504, 0.8793, 0.1168, 0.8869, 0.1242, 0.001279, 0.8905, 0.0, 0.8722, 0.0824, 0.8705, 0.07558, 0.8824, 0.8446, 0.1504, 0.832, 0.1374, 0.871, 0.1119, 0.8793, 0.1168, 0.0, 0.8722, 0.01282, 0.8542, 0.07567, 0.8592, 0.0824, 0.8705, 0.6444, 0.9257, 0.642, 0.9431, 0.5689, 0.9431, 0.5681, 0.9343, 0.2799, 0.2918, 0.2786, 0.298, 0.1424, 0.2576, 0.165, 0.2457, 0.1214, 0.5738, 0.1167, 0.5832, 0.003501, 0.6222, 0.03446, 0.5959, 0.2786, 0.298, 0.2738, 0.3043, 0.1555, 0.2772, 0.1424, 0.2576, 0.1167, 0.5832, 0.1297, 0.5865, 0.03317, 0.6273, 0.003501, 0.6222, 0.2738, 0.3043, 0.2731, 0.3138, 0.1368, 0.2938, 0.1555, 0.2772, 0.2799, 0.3771, 0.2913, 0.3771, 0.3713, 0.4336, 0.3608, 0.4413, 0.2731, 0.3138, 0.2616, 0.3223, 0.1351, 0.3136, 0.1368, 0.2938, 0.2913, 0.3771, 0.2961, 0.3703, 0.4088, 0.4312, 0.3713, 0.4336, 0.2616, 0.3223, 0.2701, 0.334, 0.1589, 0.3394, 0.1351, 0.3136, 0.2961, 0.3703, 0.3031, 0.3657, 0.3919, 0.4098, 0.4088, 0.4312, 0.2701, 0.334, 0.2635, 0.3456, 0.1506, 0.3622, 0.1589, 0.3394, 0.3031, 0.3657, 0.3033, 0.3531, 0.4227, 0.3987, 0.3919, 0.4098, 0.2635, 0.3456, 0.2674, 0.3548, 0.1416, 0.3862, 0.1506, 0.3622, 0.3033, 0.3531, 0.3086, 0.3453, 0.4304, 0.3796, 0.4227, 0.3987, 0.1221, 0.4978, 0.1228, 0.5112, 0.03998, 0.4826, 0.01803, 0.4504, 0.2674, 0.3548, 0.2698, 0.3645, 0.1476, 0.4046, 0.1416, 0.3862, 0.3086, 0.3453, 0.3062, 0.3301, 0.4225, 0.3499, 0.4304, 0.3796, 0.1228, 0.5112, 0.1157, 0.5185, 0.02723, 0.4924, 0.03998, 0.4826, 0.2698, 0.3645, 0.2724, 0.3728, 0.1756, 0.4162, 0.1476, 0.4046, 0.3062, 0.3301, 0.3071, 0.3207, 0.4168, 0.327, 0.4225, 0.3499, 0.1157, 0.5185, 0.1175, 0.5307, 0.0, 0.514, 0.02723, 0.4924, 0.2724, 0.3728, 0.2668, 0.385, 0.1756, 0.433, 0.1756, 0.4162, 0.3071, 0.3207, 0.3106, 0.3111, 0.4173, 0.3062, 0.4168, 0.327, 0.1175, 0.5307, 0.1174, 0.5427, 0.01767, 0.5349, 0.0, 0.514, 0.2668, 0.385, 0.2799, 0.3865, 0.2041, 0.4432, 0.1756, 0.433, 0.3106, 0.3111, 0.3091, 0.3016, 0.4116, 0.2896, 0.4173, 0.3062, 0.1174, 0.5427, 0.1232, 0.5531, 0.006909, 0.5605, 0.01767, 0.5349, 0.1297, 0.4939, 0.1221, 0.4978, 0.01803, 0.4504, 0.04581, 0.4458, 0.3091, 0.3016, 0.3021, 0.2937, 0.4304, 0.2687, 0.4116, 0.2896, 0.1232, 0.5531, 0.1192, 0.5635, 0.02386, 0.5765, 0.006909, 0.5605, 0.3021, 0.2937, 0.2953, 0.2869, 0.4161, 0.2538, 0.4304, 0.2687, 0.004665, 0.1212, 0.01136, 0.115, 0.125, 0.1795, 0.1275, 0.1972, 0.9105, 0.07054, 0.8869, 0.05603, 0.9528, 0.01761, 0.9526, 0.03105, 0.942, 0.1173, 0.9617, 0.09808, 0.9617, 0.1837, 0.953, 0.1884, 0.9735, 0.5169, 0.9916, 0.4918, 0.9916, 0.579, 0.9854, 0.5834, 0.8869, 0.05603, 0.8912, 0.03196, 0.9448, 0.0113, 0.9528, 0.01761, 0.7786, 0.8638, 0.7595, 0.8512, 0.7696, 0.7693, 0.7786, 0.7736, 0.8912, 0.03196, 0.89, 0.006766, 0.9455, 0.0, 0.9448, 0.0113, 0.4077, 0.4589, 0.4288, 0.4413, 0.4288, 0.5401, 0.4214, 0.5419, 0.1192, 0.3552, 0.1326, 0.3154, 0.1326, 0.407, 0.1259, 0.4084, 0.9884, 0.9039, 0.9705, 0.8816, 0.9828, 0.8107, 0.9884, 0.8138, 0.4279, 0.6389, 0.4077, 0.6158, 0.4191, 0.5419, 0.4279, 0.5439, 0.3232, 0.8158, 0.3, 0.8049, 0.3837, 0.7586, 0.3876, 0.7661, 0.2282, 0.8372, 0.2453, 0.8307, 0.2622, 0.9033, 0.2544, 0.907, 0.3, 0.8049, 0.2921, 0.7869, 0.3799, 0.75, 0.3837, 0.7586, 0.2453, 0.8307, 0.271, 0.8021, 0.271, 0.9016, 0.2622, 0.9033, 0.2921, 0.7869, 0.3063, 0.7574, 0.376, 0.7408, 0.3799, 0.75, 0.981, 0.1898, 0.9617, 0.164, 0.9755, 0.09808, 0.981, 0.1009, 0.3063, 0.7574, 0.2932, 0.737, 0.372, 0.7307, 0.376, 0.7408, 0.5902, 0.8334, 0.6232, 0.8354, 0.5503, 0.9001, 0.5444, 0.893, 0.2932, 0.737, 0.2799, 0.7152, 0.3744, 0.7204, 0.372, 0.7307, 0.6232, 0.8354, 0.6374, 0.8516, 0.5585, 0.9069, 0.5503, 0.9001, 0.274, 0.7362, 0.2524, 0.7006, 0.2666, 0.6458, 0.274, 0.6519, 0.2799, 0.7152, 0.2824, 0.6951, 0.3771, 0.7112, 0.3744, 0.7204, 0.6374, 0.8516, 0.6389, 0.8823, 0.5613, 0.9165, 0.5585, 0.9069, 0.9611, 0.09679, 0.9442, 0.09808, 0.9757, 0.03811, 0.984, 0.04266, 0.2824, 0.6951, 0.3075, 0.6766, 0.3775, 0.7018, 0.3771, 0.7112, 0.6389, 0.8823, 0.64, 0.9059, 0.5649, 0.9256, 0.5613, 0.9165, 0.9442, 0.09808, 0.9091, 0.09808, 0.9671, 0.03296, 0.9757, 0.03811, 0.3075, 0.6766, 0.3066, 0.6585, 0.3826, 0.6942, 0.3775, 0.7018, 0.64, 0.9059, 0.6444, 0.9257, 0.5681, 0.9343, 0.5649, 0.9256, 0.9091, 0.09808, 0.9105, 0.07054, 0.9526, 0.03105, 0.9671, 0.03296, 0.3066, 0.6585, 0.3331, 0.6407, 0.3876, 0.6877, 0.3826, 0.6942, 0.9147, 0.4975, 0.877, 0.471, 0.9251, 0.4834, 0.9237, 0.5002, 0.752, 0.1378, 0.7413, 0.1398, 0.6781, 0.02131, 0.7082, 0.02985, 0.01136, 0.115, 0.01381, 0.1071, 0.1497, 0.1647, 0.125, 0.1795, 0.7413, 0.1398, 0.7341, 0.1475, 0.6594, 0.03376, 0.6781, 0.02131, 0.01381, 0.1071, 0.0197, 0.09861, 0.1561, 0.1432, 0.1497, 0.1647, 0.4, 0.5018, 0.3998, 0.5113, 0.3174, 0.4856, 0.305, 0.455, 0.7341, 0.1475, 0.7279, 0.1543, 0.6504, 0.06363, 0.6594, 0.03376, 0.0197, 0.09861, 0.01947, 0.08878, 0.1418, 0.1138, 0.1561, 0.1432, 0.3998, 0.5113, 0.3969, 0.5203, 0.2964, 0.4972, 0.3174, 0.4856, 0.7279, 0.1543, 0.7201, 0.1586, 0.645, 0.09167, 0.6504, 0.06363, 0.01947, 0.08878, 0.02095, 0.07896, 0.1487, 0.09137, 0.1418, 0.1138, 0.3969, 0.5203, 0.3936, 0.5298, 0.2925, 0.5143, 0.2964, 0.4972, 0.1281, 0.2005, 0.1334, 0.2012, 0.1334, 0.3154, 0.1192, 0.2986, 0.02095, 0.07896, 0.02298, 0.0694, 0.1447, 0.06827, 0.1487, 0.09137, 0.3936, 0.5298, 0.3828, 0.54, 0.2812, 0.531, 0.2925, 0.5143, 0.2782, 0.5578, 0.2717, 0.5597, 0.2606, 0.453, 0.2782, 0.4432, 0.02298, 0.0694, 0.02302, 0.06015, 0.1501, 0.05071, 0.1447, 0.06827, 0.3828, 0.54, 0.3914, 0.5506, 0.3221, 0.555, 0.2812, 0.531, 0.4077, 0.4971, 0.4, 0.5018, 0.305, 0.455, 0.3134, 0.4413, 0.02302, 0.06015, 0.02329, 0.05183, 0.1508, 0.03109, 0.1501, 0.05071, 0.3914, 0.5506, 0.3879, 0.5601, 0.2799, 0.5789, 0.3221, 0.555, 0.02329, 0.05183, 0.0182, 0.04407, 0.1561, 0.01401, 0.1508, 0.03109, 0.3879, 0.5601, 0.3942, 0.5683, 0.2995, 0.5979, 0.2799, 0.5789, 0.0182, 0.04407, 0.01486, 0.03804, 0.139, 0.0, 0.1561, 0.01401, 0.3942, 0.5683, 0.3998, 0.5753, 0.2913, 0.6181, 0.2995, 0.5979, 0.7879, 0.1328, 0.7793, 0.1314, 0.7703, 0.005844, 0.7879, 0.001823, 0.3998, 0.5753, 0.4042, 0.5812, 0.3171, 0.6242, 0.2913, 0.6181, 0.7793, 0.1314, 0.7709, 0.1335, 0.7489, 0.0, 0.7703, 0.005844, 0.4042, 0.5812, 0.4077, 0.5854, 0.3062, 0.6407, 0.3171, 0.6242, 0.7709, 0.1335, 0.7618, 0.1358, 0.7277, 0.0061, 0.7489, 0.0, 0.0, 0.1263, 0.004665, 0.1212, 0.1275, 0.1972, 0.09314, 0.2005, 0.7618, 0.1358, 0.752, 0.1378, 0.7082, 0.02985, 0.7277, 0.0061, 0.1262, 0.8809, 0.1159, 0.8821, 0.1113, 0.7815, 0.1262, 0.782, 0.9765, 0.7565, 0.9947, 0.7408, 0.9947, 0.8019, 0.9837, 0.8074, 0.877, 0.471, 0.8968, 0.4528, 0.9248, 0.4685, 0.9251, 0.4834, 0.9979, 0.367, 0.9802, 0.3501, 0.9875, 0.299, 0.9979, 0.3062, 0.8968, 0.4528, 0.8938, 0.431, 0.9331, 0.4573, 0.9248, 0.4685, 0.832, 0.8107, 0.8225, 0.7953, 0.8682, 0.7678, 0.8764, 0.7781, 0.8938, 0.431, 0.9234, 0.4246, 0.9403, 0.447, 0.9331, 0.4573, 0.8225, 0.7953, 0.8054, 0.7802, 0.8611, 0.7557, 0.8682, 0.7678, 0.6183, 0.8334, 0.5916, 0.8314, 0.6354, 0.8079, 0.6432, 0.8186, 0.8054, 0.7802, 0.7987, 0.7596, 0.8634, 0.7395, 0.8611, 0.7557, 0.5916, 0.8314, 0.5592, 0.8149, 0.6264, 0.7954, 0.6354, 0.8079, 0.7987, 0.7596, 0.8078, 0.732, 0.862, 0.7239, 0.8634, 0.7395, 0.5592, 0.8149, 0.5633, 0.7959, 0.6215, 0.7813, 0.6264, 0.7954, 0.8078, 0.732, 0.7875, 0.7091, 0.8558, 0.7083, 0.862, 0.7239, 0.5633, 0.7959, 0.5444, 0.7724, 0.6231, 0.7662, 0.6215, 0.7813, 0.7875, 0.7091, 0.79, 0.6863, 0.8544, 0.6926, 0.8558, 0.7083, 0.5444, 0.7724, 0.5445, 0.7489, 0.6188, 0.7504, 0.6231, 0.7662, 0.8985, 0.5956, 0.9079, 0.5666, 0.9334, 0.56, 0.9367, 0.5721, 0.79, 0.6863, 0.8116, 0.664, 0.8536, 0.6777, 0.8544, 0.6926, 0.5445, 0.7489, 0.5661, 0.7248, 0.6199, 0.7348, 0.6188, 0.7504, 0.9079, 0.5666, 0.8864, 0.5546, 0.918, 0.5471, 0.9334, 0.56, 0.8116, 0.664, 0.8356, 0.6446, 0.864, 0.6649, 0.8536, 0.6777, 0.5661, 0.7248, 0.5687, 0.7022, 0.6289, 0.7208, 0.6199, 0.7348, 0.8864, 0.5546, 0.8826, 0.5375, 0.9165, 0.531, 0.918, 0.5471, 0.8356, 0.6446, 0.832, 0.6283, 0.876, 0.6537, 0.864, 0.6649, 0.5687, 0.7022, 0.5818, 0.6829, 0.6341, 0.7065, 0.6289, 0.7208, 0.8826, 0.5375, 0.8733, 0.52, 0.9248, 0.5161, 0.9165, 0.531, 0.832, 0.6283, 0.8495, 0.6144, 0.8764, 0.6418, 0.876, 0.6537, 0.5818, 0.6829, 0.5866, 0.6673, 0.6411, 0.6946, 0.6341, 0.7065, 0.8733, 0.52, 0.9147, 0.4975, 0.9237, 0.5002, 0.9248, 0.5161, 0.9097, 0.6085, 0.8985, 0.5956, 0.9367, 0.5721, 0.9403, 0.5847, 0.5866, 0.6673, 0.5971, 0.652, 0.6432, 0.6816, 0.6411, 0.6946, 0.8763, 0.3927, 0.8551, 0.3724, 0.9088, 0.356, 0.9182, 0.3709, 0.5186, 0.05918, 0.5136, 0.07227, 0.4167, 0.05105, 0.4421, 0.03098, 0.1159, 0.8821, 0.1078, 0.8878, 0.0965, 0.7992, 0.1113, 0.7815, 0.5136, 0.07227, 0.5184, 0.08905, 0.4003, 0.07482, 0.4167, 0.05105, 0.2606, 0.4731, 0.2528, 0.4828, 0.1563, 0.4551, 0.1713, 0.4432, 0.5184, 0.08905, 0.5184, 0.1049, 0.4, 0.1013, 0.4003, 0.07482, 0.2528, 0.4828, 0.2488, 0.4946, 0.162, 0.4759, 0.1563, 0.4551, 0.5184, 0.1049, 0.5126, 0.1207, 0.4179, 0.1331, 0.4, 0.1013, 0.2488, 0.4946, 0.2507, 0.5085, 0.1356, 0.493, 0.162, 0.4759, 0.5126, 0.1207, 0.5114, 0.1362, 0.3979, 0.1495, 0.4179, 0.1331, 0.2507, 0.5085, 0.2451, 0.5233, 0.1351, 0.5148, 0.1356, 0.493, 0.6531, 0.3035, 0.655, 0.3163, 0.547, 0.3095, 0.5574, 0.2864, 0.5114, 0.1362, 0.5099, 0.1506, 0.4117, 0.1705, 0.3979, 0.1495, 0.2451, 0.5233, 0.2444, 0.5389, 0.1574, 0.5397, 0.1351, 0.5148, 0.655, 0.3163, 0.644, 0.3322, 0.5444, 0.3333, 0.547, 0.3095, 0.5099, 0.1506, 0.5197, 0.1624, 0.4269, 0.1891, 0.4117, 0.1705, 0.2444, 0.5389, 0.2518, 0.5536, 0.1612, 0.5656, 0.1574, 0.5397, 0.644, 0.3322, 0.6463, 0.3483, 0.5886, 0.3571, 0.5444, 0.3333, 0.5197, 0.1624, 0.5308, 0.1724, 0.4304, 0.2059, 0.4269, 0.1891, 0.2518, 0.5536, 0.2538, 0.5693, 0.1675, 0.5892, 0.1612, 0.5656, 0.6463, 0.3483, 0.6582, 0.3611, 0.5505, 0.3836, 0.5886, 0.3571, 0.6634, 0.2822, 0.6501, 0.29, 0.5628, 0.2673, 0.5629, 0.2538, 0.2538, 0.5693, 0.2573, 0.5831, 0.1553, 0.6128, 0.1675, 0.5892, 0.6582, 0.3611, 0.6598, 0.3769, 0.5607, 0.407, 0.5505, 0.3836, 0.6501, 0.29, 0.6531, 0.3035, 0.5574, 0.2864, 0.5628, 0.2673, 0.2573, 0.5831, 0.2544, 0.5985, 0.1713, 0.6306, 0.1553, 0.6128, 0.6598, 0.3769, 0.6626, 0.3928, 0.6, 0.4279, 0.5607, 0.407, 0.2544, 0.5985, 0.2606, 0.6094, 0.1844, 0.6458, 0.1713, 0.6306, 0.6626, 0.3928, 0.6634, 0.4073, 0.6073, 0.4499, 0.6, 0.4279, 0.5308, 0.03817, 0.5243, 0.04771, 0.4366, 0.01145, 0.4567, 0.0, 0.651, 0.652, 0.6552, 0.6571, 0.6552, 0.7513, 0.6432, 0.7197, 0.5243, 0.04771, 0.5186, 0.05918, 0.4421, 0.03098, 0.4366, 0.01145, 0.617, 0.1215, 0.6246, 0.1395, 0.5329, 0.1549, 0.5308, 0.1284, 0.7656, 0.3627, 0.756, 0.3418, 0.8032, 0.3445, 0.8041, 0.3573, 0.8551, 0.3724, 0.8501, 0.3468, 0.9019, 0.3388, 0.9088, 0.356, 0.756, 0.3418, 0.7676, 0.3207, 0.7972, 0.3243, 0.8032, 0.3445, 0.8501, 0.3468, 0.8616, 0.3137, 0.8966, 0.3201, 0.9019, 0.3388, 0.7676, 0.3207, 0.7535, 0.295, 0.802, 0.3075, 0.7972, 0.3243, 0.8616, 0.3137, 0.8422, 0.2988, 0.9013, 0.301, 0.8966, 0.3201, 0.7535, 0.295, 0.7622, 0.2735, 0.8062, 0.2894, 0.802, 0.3075, 0.2356, 0.9569, 0.2282, 0.9312, 0.2723, 0.9331, 0.2749, 0.9505, 0.8422, 0.2988, 0.8551, 0.2748, 0.9045, 0.2832, 0.9013, 0.301, 0.7622, 0.2735, 0.7906, 0.2572, 0.8157, 0.2733, 0.8062, 0.2894, 0.2282, 0.9312, 0.2293, 0.907, 0.2788, 0.9145, 0.2723, 0.9331, 0.8551, 0.2748, 0.8685, 0.2536, 0.9093, 0.2665, 0.9045, 0.2832, 0.7906, 0.2572, 0.8068, 0.2371, 0.8297, 0.2594, 0.8157, 0.2733, 0.9781, 0.3692, 0.9781, 0.419, 0.9633, 0.4197, 0.9565, 0.4091, 0.8685, 0.2536, 0.8732, 0.2344, 0.919, 0.2514, 0.9093, 0.2665, 0.8068, 0.2371, 0.825, 0.2217, 0.8422, 0.2467, 0.8297, 0.2594, 0.9725, 0.3692, 0.9283, 0.3613, 0.9802, 0.3501, 0.9802, 0.3672, 0.8732, 0.2344, 0.8884, 0.2217, 0.9274, 0.2393, 0.919, 0.2514, 0.03352, 0.9581, 0.05377, 0.9369, 0.05377, 0.9755, 0.04248, 0.9854, 0.9283, 0.3613, 0.9274, 0.3356, 0.9802, 0.332, 0.9802, 0.3501, 0.2403, 0.9777, 0.2356, 0.9569, 0.2749, 0.9505, 0.2788, 0.9643, 0.4367, 0.2059, 0.4365, 0.2307, 0.4024, 0.237, 0.3979, 0.2218, 0.9274, 0.3356, 0.9541, 0.299, 0.9684, 0.3142, 0.9802, 0.332, 0.4365, 0.2307, 0.4352, 0.2521, 0.4021, 0.2521, 0.4024, 0.237, 0.8271, 0.4189, 0.808, 0.4122, 0.8321, 0.398, 0.8422, 0.4029, 0.07787, 0.9703, 0.05377, 0.9763, 0.06277, 0.9373, 0.07787, 0.9369, 0.808, 0.4122, 0.7786, 0.4008, 0.8224, 0.3866, 0.8321, 0.398, 0.5292, 0.2515, 0.5072, 0.2354, 0.5142, 0.2059, 0.5292, 0.214, 0.7786, 0.4008, 0.7651, 0.3851, 0.8118, 0.3751, 0.8224, 0.3866, 0.9061, 0.4079, 0.8763, 0.3927, 0.9182, 0.3709, 0.9274, 0.3847, 0.7651, 0.3851, 0.7656, 0.3627, 0.8041, 0.3573, 0.8118, 0.3751, 0.0965, 0.9143, 0.1141, 0.8878, 0.1174, 0.9418, 0.1021, 0.9517, 0.5179, 0.3359, 0.515, 0.3534, 0.4304, 0.3495, 0.4393, 0.3238, 0.2668, 0.0653, 0.26, 0.08076, 0.1595, 0.05989, 0.1933, 0.04345, 0.6246, 0.1395, 0.6294, 0.1561, 0.5465, 0.1825, 0.5329, 0.1549, 0.515, 0.3534, 0.5171, 0.3716, 0.4312, 0.376, 0.4304, 0.3495, 0.26, 0.08076, 0.2595, 0.1006, 0.1616, 0.08553, 0.1595, 0.05989, 0.6294, 0.1561, 0.6353, 0.1711, 0.5439, 0.2031, 0.5465, 0.1825, 0.5171, 0.3716, 0.5235, 0.3903, 0.4345, 0.4097, 0.4312, 0.376, 0.2595, 0.1006, 0.2582, 0.1164, 0.1794, 0.1105, 0.1616, 0.08553, 0.6353, 0.1711, 0.645, 0.1836, 0.5698, 0.2168, 0.5439, 0.2031, 0.5235, 0.3903, 0.528, 0.4081, 0.4564, 0.4359, 0.4345, 0.4097, 0.2582, 0.1164, 0.2643, 0.1327, 0.1561, 0.1396, 0.1794, 0.1105, 0.2799, 0.04339, 0.273, 0.05351, 0.1864, 0.02012, 0.2119, 0.0, 0.528, 0.4081, 0.5295, 0.4246, 0.4492, 0.4591, 0.4564, 0.4359, 0.2643, 0.1327, 0.2702, 0.1499, 0.162, 0.1653, 0.1561, 0.1396, 0.273, 0.05351, 0.2668, 0.0653, 0.1933, 0.04345, 0.1864, 0.02012, 0.5295, 0.4246, 0.5355, 0.4396, 0.4804, 0.4721, 0.4492, 0.4591, 0.2702, 0.1499, 0.2617, 0.1699, 0.1887, 0.1859, 0.162, 0.1653, 0.5355, 0.4396, 0.5444, 0.4507, 0.4903, 0.4899, 0.4804, 0.4721, 0.2617, 0.1699, 0.2667, 0.1832, 0.1748, 0.2138, 0.1887, 0.1859, 0.645, 0.02665, 0.6359, 0.03714, 0.5512, 0.003215, 0.5821, 0.0, 0.2667, 0.1832, 0.2763, 0.1971, 0.1827, 0.2338, 0.1748, 0.2138, 0.6359, 0.03714, 0.6331, 0.05134, 0.5487, 0.02188, 0.5512, 0.003215, 0.2763, 0.1971, 0.2799, 0.2077, 0.2233, 0.2457, 0.1827, 0.2338, 0.6331, 0.05134, 0.6283, 0.06721, 0.5592, 0.04319, 0.5487, 0.02188, 0.5444, 0.2867, 0.5335, 0.2969, 0.4436, 0.268, 0.4857, 0.2538, 0.6283, 0.06721, 0.6227, 0.08396, 0.5348, 0.07, 0.5592, 0.04319, 0.5335, 0.2969, 0.5307, 0.3058, 0.44, 0.2807, 0.4436, 0.268, 0.6227, 0.08396, 0.6193, 0.1022, 0.5497, 0.09983, 0.5348, 0.07, 0.5307, 0.3058, 0.5186, 0.3201, 0.452, 0.2994, 0.44, 0.2807, 0.6193, 0.1022, 0.617, 0.1215, 0.5308, 0.1284, 0.5497, 0.09983, 0.5186, 0.3201, 0.5179, 0.3359, 0.4393, 0.3238, 0.452, 0.2994, 0.6427, 0.4997, 0.6376, 0.5182, 0.5614, 0.5072, 0.5654, 0.4852, 0.7007, 0.2163, 0.6762, 0.2163, 0.6775, 0.1643, 0.6958, 0.1656, 0.1141, 0.8878, 0.1324, 0.8896, 0.1324, 0.9404, 0.1174, 0.9418, 0.6762, 0.2163, 0.645, 0.1876, 0.6618, 0.1586, 0.6775, 0.1643, 0.0, 0.9369, 0.03352, 0.9392, 0.03352, 0.9772, 0.01976, 0.9768, 0.7203, 0.2161, 0.7007, 0.1771, 0.7489, 0.1886, 0.753, 0.2086, 0.916, 0.7911, 0.8894, 0.7672, 0.9314, 0.7488, 0.9401, 0.7659, 0.7007, 0.1771, 0.7058, 0.1586, 0.753, 0.1708, 0.7489, 0.1886, 0.8894, 0.7672, 0.8982, 0.7367, 0.923, 0.7289, 0.9314, 0.7488, 0.9663, 0.6059, 0.9403, 0.5858, 0.9566, 0.5566, 0.9663, 0.5599, 0.8982, 0.7367, 0.8779, 0.7096, 0.9255, 0.7083, 0.923, 0.7289, 0.3939, 0.9528, 0.3778, 0.9301, 0.4138, 0.9137, 0.4173, 0.9338, 0.8779, 0.7096, 0.8764, 0.6831, 0.9219, 0.6884, 0.9255, 0.7083, 0.3778, 0.9301, 0.3642, 0.9051, 0.412, 0.8942, 0.4138, 0.9137, 0.726, 0.9525, 0.7485, 0.9237, 0.7558, 0.9791, 0.7389, 0.9848, 0.8764, 0.6831, 0.8859, 0.6541, 0.9254, 0.6698, 0.9219, 0.6884, 0.3642, 0.9051, 0.3623, 0.879, 0.4054, 0.8753, 0.412, 0.8942, 0.7485, 0.9237, 0.7732, 0.9263, 0.7732, 0.9783, 0.7558, 0.9791, 0.8859, 0.6541, 0.8848, 0.6317, 0.9348, 0.6521, 0.9254, 0.6698, 0.3623, 0.879, 0.3613, 0.8452, 0.4164, 0.8529, 0.4054, 0.8753, 0.7869, 0.9231, 0.7595, 0.9023, 0.7728, 0.8638, 0.7869, 0.8778, 0.8848, 0.6317, 0.9092, 0.6144, 0.9401, 0.6373, 0.9348, 0.6521, 0.3613, 0.8452, 0.3783, 0.8158, 0.4173, 0.8342, 0.4164, 0.8529, 0.9477, 0.299, 0.9274, 0.2701, 0.9816, 0.2703, 0.9907, 0.291, 0.4715, 0.2485, 0.4367, 0.2485, 0.454, 0.2059, 0.4699, 0.2085, 0.9473, 0.9373, 0.9739, 0.9167, 0.9739, 0.9631, 0.9639, 0.9747, 0.9274, 0.2701, 0.9328, 0.2437, 0.9907, 0.2479, 0.9816, 0.2703, 0.4715, 0.2059, 0.5072, 0.2078, 0.5072, 0.2438, 0.4925, 0.2471, 0.798, 0.1674, 0.7897, 0.2007, 0.7611, 0.1996, 0.7535, 0.187, 0.9328, 0.2437, 0.957, 0.2217, 0.9906, 0.2304, 0.9907, 0.2479, 0.7897, 0.2007, 0.792, 0.2217, 0.7565, 0.2217, 0.7611, 0.1996, 0.9274, 0.3935, 0.9565, 0.3692, 0.9565, 0.4145, 0.9391, 0.4235, 0.4491, 0.6569, 0.4464, 0.6346, 0.5031, 0.6252, 0.5072, 0.6432, 0.3838, 0.03956, 0.3768, 0.05208, 0.2987, 0.02504, 0.3287, 0.01868, 0.6376, 0.5182, 0.6337, 0.5396, 0.5444, 0.5351, 0.5614, 0.5072, 0.3768, 0.05208, 0.366, 0.06461, 0.3122, 0.04327, 0.2987, 0.02504, 0.6337, 0.5396, 0.6391, 0.5595, 0.5533, 0.5678, 0.5444, 0.5351, 0.366, 0.06461, 0.3669, 0.08307, 0.3012, 0.07228, 0.3122, 0.04327, 0.6391, 0.5595, 0.6379, 0.5793, 0.5588, 0.5863, 0.5533, 0.5678, 0.3669, 0.08307, 0.3683, 0.1014, 0.2908, 0.1019, 0.3012, 0.07228, 0.1044, 0.2609, 0.09766, 0.2768, 0.01012, 0.2774, 0.0289, 0.2428, 0.6379, 0.5793, 0.6427, 0.5966, 0.5522, 0.6121, 0.5588, 0.5863, 0.3683, 0.1014, 0.362, 0.121, 0.2799, 0.1269, 0.2908, 0.1019, 0.09766, 0.2768, 0.09578, 0.2943, 0.001663, 0.3043, 0.01012, 0.2774, 0.6427, 0.5966, 0.6536, 0.6122, 0.5588, 0.6377, 0.5522, 0.6121, 0.362, 0.121, 0.3758, 0.1419, 0.2883, 0.1524, 0.2799, 0.1269, 0.09578, 0.2943, 0.102, 0.314, 0.0, 0.3212, 0.001663, 0.3043, 0.6536, 0.6122, 0.6582, 0.625, 0.5849, 0.652, 0.5588, 0.6377, 0.3758, 0.1419, 0.3752, 0.1619, 0.3144, 0.1856, 0.2883, 0.1524, 0.102, 0.314, 0.0923, 0.3347, 0.01435, 0.3393, 0.0, 0.3212, 0.1192, 0.2339, 0.1122, 0.2459, 0.03142, 0.2178, 0.05039, 0.2005, 0.3752, 0.1619, 0.3777, 0.1799, 0.3025, 0.2021, 0.3144, 0.1856, 0.0923, 0.3347, 0.1015, 0.3566, 0.0215, 0.3618, 0.01435, 0.3393, 0.1122, 0.2459, 0.1044, 0.2609, 0.0289, 0.2428, 0.03142, 0.2178, 0.3777, 0.1799, 0.3783, 0.1962, 0.3001, 0.2256, 0.3025, 0.2021, 0.1015, 0.3566, 0.1008, 0.3738, 0.02167, 0.3912, 0.0215, 0.3618, 0.3783, 0.1962, 0.3958, 0.2081, 0.3365, 0.2302, 0.3001, 0.2256, 0.1008, 0.3738, 0.1025, 0.3913, 0.03258, 0.4014, 0.02167, 0.3912, 0.3958, 0.2081, 0.3979, 0.2194, 0.3281, 0.2538, 0.3365, 0.2302, 0.1025, 0.3913, 0.11, 0.406, 0.0386, 0.4314, 0.03258, 0.4014, 0.6582, 0.4682, 0.653, 0.4819, 0.5645, 0.4642, 0.5777, 0.4499, 0.11, 0.406, 0.1192, 0.416, 0.04427, 0.4458, 0.0386, 0.4314, 0.653, 0.4819, 0.6427, 0.4997, 0.5654, 0.4852, 0.5645, 0.4642, 0.3979, 0.03169, 0.3838, 0.03956, 0.3287, 0.01868, 0.3265, 0.0, 0.9403, 0.4932, 0.9569, 0.4919, 0.9684, 0.5561, 0.9639, 0.5566, 0.6907, 0.4134, 0.6634, 0.3984, 0.7272, 0.3804, 0.733, 0.3951, 0.4464, 0.6346, 0.4304, 0.6061, 0.5038, 0.6062, 0.5031, 0.6252, 0.6634, 0.3984, 0.6754, 0.3784, 0.7204, 0.3626, 0.7272, 0.3804, 0.4304, 0.6061, 0.4418, 0.5737, 0.5049, 0.5871, 0.5038, 0.6062, 0.6754, 0.3784, 0.6726, 0.347, 0.7155, 0.3436, 0.7204, 0.3626, 0.4418, 0.5737, 0.4452, 0.5564, 0.5043, 0.5675, 0.5049, 0.5871, 0.6726, 0.347, 0.671, 0.3155, 0.7171, 0.3256, 0.7155, 0.3436, 0.8259, 0.6144, 0.805, 0.5814, 0.8714, 0.5721, 0.8733, 0.5881, 0.4452, 0.5564, 0.4422, 0.5296, 0.5133, 0.5508, 0.5043, 0.5675, 0.671, 0.3155, 0.6664, 0.2873, 0.7243, 0.3072, 0.7171, 0.3256, 0.805, 0.5814, 0.7921, 0.5562, 0.8595, 0.5574, 0.8714, 0.5721, 0.4422, 0.5296, 0.4536, 0.5034, 0.526, 0.5369, 0.5133, 0.5508, 0.6664, 0.2873, 0.6793, 0.2627, 0.7336, 0.2884, 0.7243, 0.3072, 0.7921, 0.5562, 0.7848, 0.5409, 0.8541, 0.5395, 0.8595, 0.5574, 0.4536, 0.5034, 0.4825, 0.4899, 0.533, 0.5231, 0.526, 0.5369, 0.6793, 0.2627, 0.7148, 0.2392, 0.7444, 0.2724, 0.7336, 0.2884, 0.7848, 0.5409, 0.7924, 0.5232, 0.8542, 0.521, 0.8541, 0.5395, 0.2524, 0.7468, 0.2775, 0.7362, 0.2775, 0.7991, 0.2654, 0.8011, 0.7148, 0.2392, 0.7097, 0.2217, 0.7535, 0.2589, 0.7444, 0.2724, 0.7924, 0.5232, 0.7998, 0.4991, 0.8537, 0.5021, 0.8542, 0.521, 0.9735, 0.4918, 0.9403, 0.4703, 0.9633, 0.4248, 0.9735, 0.4246, 0.4, 0.6496, 0.428, 0.6407, 0.4035, 0.6958, 0.3876, 0.7007, 0.7998, 0.4991, 0.8, 0.4687, 0.8566, 0.4837, 0.8537, 0.5021, 0.9958, 0.4918, 0.9735, 0.4583, 0.9795, 0.424, 0.9958, 0.4317, 0.8, 0.4687, 0.8102, 0.4572, 0.8609, 0.4661, 0.8566, 0.4837, 0.4978, 0.6981, 0.4653, 0.6911, 0.522, 0.6721, 0.533, 0.6817, 0.8102, 0.4572, 0.8191, 0.4246, 0.8733, 0.4513, 0.8609, 0.4661, 0.4653, 0.6911, 0.4502, 0.6769, 0.5117, 0.6586, 0.522, 0.6721, 0.706, 0.4499, 0.6876, 0.4351, 0.7413, 0.4089, 0.7535, 0.4185, 0.4502, 0.6769, 0.4491, 0.6569, 0.5072, 0.6432, 0.5117, 0.6586, 0.6876, 0.4351, 0.6907, 0.4134, 0.733, 0.3951, 0.7413, 0.4089, 0.8246, 0.2192, 0.819, 0.2187, 0.819, 0.1627, 0.8246, 0.1632, 0.4566, 0.9487, 0.4421, 0.9359, 0.486, 0.8991, 0.4906, 0.9022, 0.9569, 0.4919, 0.9735, 0.4918, 0.9732, 0.5566, 0.9684, 0.5561, 0.4421, 0.9359, 0.4304, 0.9205, 0.4822, 0.8956, 0.486, 0.8991, 0.2788, 0.6283, 0.2606, 0.6283, 0.2732, 0.5599, 0.2774, 0.5597, 0.9177, 0.9167, 0.9271, 0.9267, 0.8807, 0.9754, 0.8778, 0.9723, 0.9961, 0.982, 0.9739, 0.982, 0.9922, 0.9173, 0.9961, 0.9167, 0.7875, 0.8317, 0.8034, 0.8217, 0.8339, 0.8728, 0.8291, 0.8752, 0.9271, 0.9267, 0.9361, 0.9417, 0.8828, 0.9793, 0.8807, 0.9754, 0.9754, 0.7486, 0.9566, 0.747, 0.9703, 0.6848, 0.9754, 0.6843, 0.8034, 0.8217, 0.8199, 0.8124, 0.8392, 0.8712, 0.8339, 0.8728, 0.9361, 0.9417, 0.9454, 0.9587, 0.8842, 0.9838, 0.8828, 0.9793, 0.9566, 0.747, 0.9401, 0.7452, 0.9655, 0.6844, 0.9703, 0.6848, 0.8199, 0.8124, 0.8399, 0.8137, 0.8447, 0.8704, 0.8392, 0.8712, 0.9454, 0.9587, 0.9473, 0.9773, 0.8847, 0.9888, 0.8842, 0.9838, 0.984, 0.0, 0.9995, 0.0001261, 0.9995, 0.06797, 0.9955, 0.06775, 0.8399, 0.8137, 0.8583, 0.8107, 0.8503, 0.8704, 0.8447, 0.8704, 0.9473, 0.9773, 0.9451, 0.9941, 0.8844, 0.9941, 0.8847, 0.9888, 0.9401, 0.6235, 0.9544, 0.6173, 0.9749, 0.6824, 0.971, 0.6843, 0.8583, 0.8107, 0.8778, 0.8199, 0.8558, 0.8712, 0.8503, 0.8704, 0.3876, 0.7007, 0.4035, 0.6958, 0.428, 0.7582, 0.4243, 0.7592, 0.9544, 0.6173, 0.9685, 0.6145, 0.979, 0.6815, 0.9749, 0.6824, 0.942, 0.2003, 0.9218, 0.2004, 0.9303, 0.1451, 0.9359, 0.1454, 0.9685, 0.6145, 0.9832, 0.6144, 0.9832, 0.6818, 0.979, 0.6815, 0.9218, 0.2004, 0.904, 0.1964, 0.9248, 0.144, 0.9303, 0.1451, 0.5289, 0.9634, 0.5091, 0.9652, 0.5063, 0.9076, 0.5116, 0.9079, 0.904, 0.1964, 0.8869, 0.1883, 0.9196, 0.1421, 0.9248, 0.144, 0.5091, 0.9652, 0.4917, 0.9614, 0.5009, 0.9065, 0.5063, 0.9076, 0.5442, 0.9243, 0.5289, 0.9243, 0.5375, 0.8557, 0.5417, 0.8557, 0.4917, 0.9614, 0.4733, 0.9556, 0.4956, 0.9047, 0.5009, 0.9065, 0.9832, 0.6193, 1.0, 0.6144, 1.0, 0.6768, 0.9952, 0.6786, 0.4733, 0.9556, 0.4566, 0.9487, 0.4906, 0.9022, 0.4956, 0.9047, 0.8585, 0.9136, 0.8636, 0.9152, 0.8682, 0.9176, 0.872, 0.9205, 0.875, 0.924, 0.8769, 0.9279, 0.8778, 0.932, 0.8776, 0.9362, 0.8763, 0.9403, 0.874, 0.9442, 0.8707, 0.9476, 0.8666, 0.9506, 0.8618, 0.953, 0.8566, 0.9546, 0.851, 0.9554, 0.8454, 0.9554, 0.8399, 0.9546, 0.8348, 0.953, 0.8303, 0.9507, 0.8264, 0.9477, 0.8235, 0.9442, 0.8215, 0.9404, 0.8206, 0.9363, 0.8208, 0.9321, 0.8221, 0.928, 0.8245, 0.9241, 0.8278, 0.9206, 0.8319, 0.9176, 0.8366, 0.9153, 0.8419, 0.9137, 0.8475, 0.9128, 0.8531, 0.9128, 0.8392, 0.8712, 0.8447, 0.8704, 0.8475, 0.9128, 0.8419, 0.9137, 0.8556, 0.166, 0.8611, 0.1654, 0.8611, 0.2209, 0.8556, 0.2215, 0.819, 0.2187, 0.8134, 0.2186, 0.8134, 0.1627, 0.819, 0.1627, 0.8447, 0.8704, 0.8503, 0.8704, 0.8531, 0.9128, 0.8475, 0.9128, 0.8611, 0.1654, 0.8662, 0.1643, 0.8662, 0.2198, 0.8611, 0.2209, 0.8134, 0.2186, 0.8079, 0.2192, 0.8079, 0.1632, 0.8134, 0.1627, 0.8503, 0.8704, 0.8558, 0.8712, 0.8585, 0.9136, 0.8531, 0.9128, 0.8662, 0.1643, 0.8708, 0.1627, 0.8708, 0.2182, 0.8662, 0.2198, 0.8079, 0.2192, 0.8027, 0.2202, 0.8027, 0.1642, 0.8079, 0.1632, 0.9359, 0.1454, 0.9303, 0.1451, 0.9364, 0.1011, 0.942, 0.1015, 0.8027, 0.2202, 0.798, 0.2217, 0.798, 0.1657, 0.8027, 0.1642, 0.9303, 0.1451, 0.9248, 0.144, 0.9309, 0.09996, 0.9364, 0.1011, 0.5116, 0.9079, 0.5063, 0.9076, 0.5236, 0.8641, 0.5289, 0.8644, 0.9248, 0.144, 0.9196, 0.1421, 0.9257, 0.09808, 0.9309, 0.09996, 0.5063, 0.9076, 0.5009, 0.9065, 0.5182, 0.8631, 0.5236, 0.8641, 0.9401, 0.7493, 0.9449, 0.7507, 0.9449, 0.806, 0.9401, 0.8045, 0.5009, 0.9065, 0.4956, 0.9047, 0.5129, 0.8612, 0.5182, 0.8631, 0.9449, 0.7507, 0.9501, 0.7517, 0.9501, 0.807, 0.9449, 0.806, 0.4956, 0.9047, 0.4906, 0.9022, 0.5079, 0.8587, 0.5129, 0.8612, 0.9501, 0.7517, 0.9557, 0.7522, 0.9557, 0.8074, 0.9501, 0.807, 0.4906, 0.9022, 0.486, 0.8991, 0.5033, 0.8557, 0.5079, 0.8587, 0.9557, 0.7522, 0.9613, 0.752, 0.9613, 0.8073, 0.9557, 0.8074, 0.8344, 0.1631, 0.8392, 0.1645, 0.8392, 0.2201, 0.8344, 0.2186, 0.9613, 0.752, 0.9668, 0.7514, 0.9668, 0.8066, 0.9613, 0.8073, 0.8392, 0.1645, 0.8444, 0.1655, 0.8444, 0.2211, 0.8392, 0.2201, 0.8344, 0.2217, 0.8297, 0.2202, 0.8297, 0.1643, 0.8344, 0.1658, 0.9668, 0.7514, 0.9719, 0.7502, 0.9719, 0.8055, 0.9668, 0.8066, 0.8444, 0.1655, 0.8499, 0.166, 0.8499, 0.2216, 0.8444, 0.2211, 0.8297, 0.2202, 0.8246, 0.2192, 0.8246, 0.1632, 0.8297, 0.1643, 0.9719, 0.7502, 0.9765, 0.7486, 0.9765, 0.8038, 0.9719, 0.8055, 0.8499, 0.166, 0.8556, 0.166, 0.8556, 0.2215, 0.8499, 0.2216])
me_cone.materials.append(mat_material_001)
me_cone.update()

# ---- objects
ob_tree = bpy.data.objects.new('Tree', me_cone)

# ---- transforms, parenting, visibility, modifiers, constraints
ob_tree.location = (0.0, 0.0, 0.0)
_m = ob_tree.modifiers.new('Auto Smooth', 'NODES')
_m.node_group = ng_auto_smooth
_gi = [s.identifier for s in ng_auto_smooth.interface.items_tree if s.item_type == 'SOCKET' and s.in_out == 'INPUT']
_m[_gi[1]] = 0.5236  # Angle

# ---- collection membership
col_collection.objects.link(ob_tree)

# ---- scene / render settings (as saved in the file)
scene.frame_start = 1; scene.frame_end = 250; scene.frame_set(23)
scene.render.engine = 'BLENDER_EEVEE_NEXT'
scene.cycles.sampling_pattern = 'TABULATED_SOBOL'
scene.cycles.use_light_tree = False
scene.view_settings.view_transform = 'Filmic'
bpy.context.view_layer.update()

# ---- added for rendering (the .blend has no active camera and no usable light): camera, sun
cam_auto = bpy.data.cameras.new('AutoCamera')
cam_auto.lens = 50.0
cam_auto.sensor_width = 36.0
cam_auto.clip_end = 1000.0
ob_auto_camera = bpy.data.objects.new('AutoCamera', cam_auto)
scene.collection.objects.link(ob_auto_camera)
ob_auto_camera.location = (13.6451, -16.4044, 16.1781)
ob_auto_camera.rotation_euler = (1.09748, -7.21219e-08, 0.694738)
scene.camera = ob_auto_camera
light_auto_sun = bpy.data.lights.new('AutoSun', 'SUN')
light_auto_sun.energy = 3.0
light_auto_sun.angle = 0.0523599
ob_auto_sun = bpy.data.objects.new('AutoSun', light_auto_sun)
scene.collection.objects.link(ob_auto_sun)
ob_auto_sun.rotation_euler = (0.872665, 0.174533, 0.523599)
bpy.context.view_layer.update()
